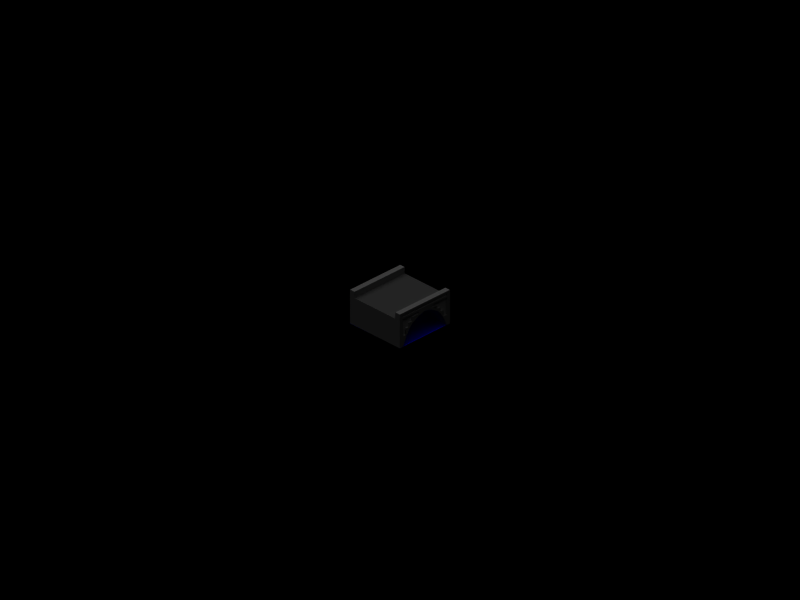 # Source: Trackbridge.blend  (saved by Blender 2.44.0; exported with 4.5.12 LTS)
import bpy
from mathutils import Matrix  # noqa: F401  (used for matrix-valued properties, if any)

bpy.ops.wm.read_factory_settings(use_empty=True)
scene = bpy.context.scene
scene.name = 'Scene'

# ---- collections
col_collection_1 = bpy.data.collections.new('Collection 1'); scene.collection.children.link(col_collection_1)
col_collection_2 = bpy.data.collections.new('Collection 2'); scene.collection.children.link(col_collection_2)
col_collection_2.hide_render = True
col_collection_2.hide_viewport = True
col_collection_3 = bpy.data.collections.new('Collection 3'); scene.collection.children.link(col_collection_3)

# ---- materials (node trees are filled in below, after node groups)
mat_brick2 = bpy.data.materials.new('brick2')
mat_brick2.alpha_threshold = 0.0
mat_brick2.diffuse_color = (0.5, 0.5, 0.5, 1.0)
mat_brick2.roughness = 0.5
mat_brick2.line_color = (0.0, 0.0, 0.0, 1.0)
mat_track = bpy.data.materials.new('Track')
mat_track.alpha_threshold = 0.0
mat_track.diffuse_color = (0.3, 0.3, 0.3, 1.0)
mat_track.roughness = 0.5
mat_track.line_color = (0.0, 0.0, 0.0, 1.0)
mat_brick1 = bpy.data.materials.new('brick1')
mat_brick1.alpha_threshold = 0.0
mat_brick1.roughness = 0.5
mat_brick1.line_color = (0.0, 0.0, 0.0, 1.0)
mat_water = bpy.data.materials.new('Water')
mat_water.alpha_threshold = 0.0
mat_water.preview_render_type = 'FLAT'
mat_water.diffuse_color = (0.0, 0.0, 1.0, 1.0)
mat_water.roughness = 0.5
mat_water.line_color = (0.0, 0.0, 0.0, 1.0)

# ---- material node trees

# ---- cameras
cam_camera = bpy.data.cameras.new('Camera')
cam_camera.type = 'ORTHO'
cam_camera.passepartout_alpha = 0.2
cam_camera.clip_end = 100.0
cam_camera.lens = 35.0
cam_camera.ortho_scale = 56.6
cam_camera.show_passepartout = False
cam_camera.show_safe_areas = True
cam_camera.dof.focus_distance = 0.0
cam_camera.dof.aperture_fstop = 128.0

# ---- lights
light_lamp = bpy.data.lights.new('Lamp', 'SUN')
light_lamp.transmission_factor = 0.0
light_lamp.angle = 1.571
light_lamp.energy = 0.5
light_lamp.shadow_buffer_clip_start = 0.5
light_lamp.shadow_soft_size = 1.0
light_lamp.shadow_cascade_max_distance = 1000.0
light_lamp.cycles.use_multiple_importance_sampling = False
light_lamp_002 = bpy.data.lights.new('Lamp.002', 'SUN')
light_lamp_002.transmission_factor = 0.0
light_lamp_002.angle = 1.571
light_lamp_002.energy = 1.0
light_lamp_002.shadow_buffer_clip_start = 0.5
light_lamp_002.shadow_soft_size = 1.0
light_lamp_002.shadow_cascade_max_distance = 1000.0
light_lamp_002.cycles.use_multiple_importance_sampling = False

# ---- meshes
me_cube_005 = bpy.data.meshes.new('Cube.005')
me_cube_005.from_pydata([(2.5, -2.5, 0.0), (-2.5, -2.5, 0.0), (2.5, -2.5, 2.753), (-2.5, -2.5, 2.753), (2.5, -2.5, 1.376), (-2.5, -2.5, 1.376), (2.5, -2.5, 0.6882), (2.5, -2.5, 2.065), (-2.5, -2.5, 0.6882), (-2.5, -2.5, 2.065), (2.5, -2.5, 1.032), (2.5, -2.5, 0.3441), (2.5, -2.5, 1.721), (2.5, -2.5, 2.409), (-2.5, -2.5, 1.032), (-2.5, -2.5, 0.3441), (-2.5, -2.5, 1.721), (-2.5, -2.5, 2.409), (2.5, -2.5, 0.8603), (2.5, -2.5, 1.204), (2.5, -2.5, 0.5162), (2.5, -2.5, 0.1721), (2.5, -2.5, 1.893), (2.5, -2.5, 1.548), (2.5, -2.5, 2.237), (2.5, -2.5, 2.581), (-2.5, -2.5, 1.204), (-2.5, -2.5, 0.8603), (-2.5, -2.5, 0.5162), (-2.5, -2.5, 0.1721), (-2.5, -2.5, 1.548), (-2.5, -2.5, 1.893), (-2.5, -2.5, 2.237), (-2.5, -2.5, 2.581), (2.045, -2.5, 0.0), (1.591, -2.5, 0.0), (1.136, -2.5, 0.0), (0.6818, -2.5, 0.0), (0.2273, -2.5, 0.0), (-0.2273, -2.5, 0.0), (-0.6818, -2.5, 0.0), (-1.136, -2.5, 0.0), (-1.591, -2.5, 0.0), (-2.045, -2.5, 0.0), (2.045, -2.5, 2.753), (-2.045, -2.5, 2.753), (2.045, -2.5, 1.376), (1.591, -2.5, 1.376), (1.136, -2.5, 1.376), (0.6818, -2.5, 1.376), (0.2273, -2.5, 1.376), (-0.2273, -2.5, 1.376), (-0.6818, -2.5, 1.376), (-1.136, -2.5, 1.376), (-1.591, -2.5, 1.376), (-2.045, -2.5, 1.376), (2.045, -2.5, 0.6882), (1.591, -2.5, 0.6882), (1.136, -2.5, 0.6882), (0.6818, -2.5, 0.6882), (0.2273, -2.5, 0.6882), (-0.2273, -2.5, 0.6882), (-0.6818, -2.5, 0.6882), (-1.136, -2.5, 0.6882), (-1.591, -2.5, 0.6882), (-2.045, -2.5, 0.6882), (2.045, -2.5, 2.065), (1.591, -2.5, 2.065), (1.136, -2.5, 2.065), (0.6818, -2.5, 2.065), (0.2273, -2.5, 2.065), (-0.2273, -2.5, 2.065), (-0.6818, -2.5, 2.065), (-1.136, -2.5, 2.065), (-1.591, -2.5, 2.065), (-2.045, -2.5, 2.065), (2.045, -2.5, 0.3441), (1.591, -2.5, 0.3441), (1.136, -2.5, 0.3441), (0.6818, -2.5, 0.3441), (0.2273, -2.5, 0.3441), (-0.2273, -2.5, 0.3441), (-0.6818, -2.5, 0.3441), (-1.136, -2.5, 0.3441), (-1.591, -2.5, 0.3441), (-2.045, -2.5, 0.3441), (2.045, -2.5, 1.032), (1.591, -2.5, 1.032), (1.136, -2.5, 1.032), (0.6818, -2.5, 1.032), (0.2273, -2.5, 1.032), (-0.2273, -2.5, 1.032), (-0.6818, -2.5, 1.032), (-1.136, -2.5, 1.032), (-1.591, -2.5, 1.032), (-2.045, -2.5, 1.032), (2.045, -2.5, 1.721), (1.591, -2.5, 1.721), (1.136, -2.5, 1.721), (0.6818, -2.5, 1.721), (0.2273, -2.5, 1.721), (-0.2273, -2.5, 1.721), (-0.6818, -2.5, 1.721), (-1.136, -2.5, 1.721), (-1.591, -2.5, 1.721), (-2.045, -2.5, 1.721), (2.045, -2.5, 2.409), (-2.045, -2.5, 2.409), (2.045, -2.5, 0.1721), (1.591, -2.5, 0.1721), (1.136, -2.5, 0.1721), (0.6818, -2.5, 0.1721), (0.2273, -2.5, 0.1721), (-0.2273, -2.5, 0.1721), (-0.6818, -2.5, 0.1721), (-1.136, -2.5, 0.1721), (-1.591, -2.5, 0.1721), (-2.045, -2.5, 0.1721), (2.045, -2.5, 0.5162), (1.591, -2.5, 0.5162), (1.136, -2.5, 0.5162), (0.6818, -2.5, 0.5162), (0.2273, -2.5, 0.5162), (-0.2273, -2.5, 0.5162), (-0.6818, -2.5, 0.5162), (-1.136, -2.5, 0.5162), (-1.591, -2.5, 0.5162), (-2.045, -2.5, 0.5162), (2.045, -2.5, 0.8603), (1.591, -2.5, 0.8603), (1.136, -2.5, 0.8603), (0.6818, -2.5, 0.8603), (0.2273, -2.5, 0.8603), (-0.2273, -2.5, 0.8603), (-0.6818, -2.5, 0.8603), (-1.136, -2.5, 0.8603), (-1.591, -2.5, 0.8603), (-2.045, -2.5, 0.8603), (2.045, -2.5, 1.204), (1.591, -2.5, 1.204), (1.136, -2.5, 1.204), (0.6818, -2.5, 1.204), (0.2273, -2.5, 1.204), (-0.2273, -2.5, 1.204), (-0.6818, -2.5, 1.204), (-1.136, -2.5, 1.204), (-1.591, -2.5, 1.204), (-2.045, -2.5, 1.204), (2.045, -2.5, 1.548), (1.591, -2.5, 1.548), (1.136, -2.5, 1.548), (0.6818, -2.5, 1.548), (0.2273, -2.5, 1.548), (-0.2273, -2.5, 1.548), (-0.6818, -2.5, 1.548), (-1.136, -2.5, 1.548), (-1.591, -2.5, 1.548), (-2.045, -2.5, 1.548), (2.045, -2.5, 1.893), (1.591, -2.5, 1.893), (1.136, -2.5, 1.893), (0.6818, -2.5, 1.893), (0.2273, -2.5, 1.893), (-0.2273, -2.5, 1.893), (-0.6818, -2.5, 1.893), (-1.136, -2.5, 1.893), (-1.591, -2.5, 1.893), (-2.045, -2.5, 1.893), (2.045, -2.5, 2.237), (1.591, -2.5, 2.237), (1.136, -2.5, 2.237), (0.6818, -2.5, 2.237), (0.2273, -2.5, 2.237), (-0.2273, -2.5, 2.237), (-0.6818, -2.5, 2.237), (-1.136, -2.5, 2.237), (-1.591, -2.5, 2.237), (-2.045, -2.5, 2.237), (2.045, -2.5, 2.581), (-2.045, -2.5, 2.581), (2.045, -2.5, 2.253), (-2.045, 2.5, 0.5162), (-2.045, 2.5, 0.3441), (2.045, 2.5, 0.5162), (2.045, 2.5, 0.3441), (-2.045, 2.5, 0.1721), (2.045, 2.5, 0.1721), (-2.045, 2.5, -9.016e-07), (2.045, 2.5, -9.016e-07), (-1.591, 2.5, -9.016e-07), (-1.136, 2.5, -9.016e-07), (-0.6818, 2.5, -9.016e-07), (-0.2273, 2.5, -9.016e-07), (0.2273, 2.5, -9.016e-07), (0.6818, 2.5, -9.016e-07), (1.136, 2.5, -9.016e-07), (1.591, 2.5, -9.016e-07), (-2.5, 2.5, 0.5162), (2.5, 2.5, 0.5162), (-2.5, 2.5, 0.1721), (-2.5, 2.5, 0.3441), (-2.5, 2.5, -9.016e-07), (2.5, 2.5, 0.3441), (2.5, 2.5, 0.1721), (2.5, 2.5, -9.016e-07), (-2.045, -2.187, 2.613), (-2.045, -1.875, 2.473), (-2.045, -1.562, 2.333), (-2.045, -1.25, 2.194), (-2.045, -0.9375, 2.054), (-2.045, -0.625, 1.914), (-2.045, -0.3125, 1.774), (-2.045, 7.153e-07, 1.634), (-2.045, 0.3125, 1.495), (-2.045, 0.625, 1.355), (-2.045, 0.9375, 1.215), (-2.045, 1.25, 1.075), (-2.045, 1.563, 0.9355), (-2.045, 1.875, 0.7957), (-2.045, 2.188, 0.6559), (-2.045, -2.187, 2.441), (-2.045, -1.875, 2.301), (-2.045, -1.562, 2.161), (-2.045, -1.25, 2.022), (-2.045, -0.9375, 1.882), (-2.045, -0.625, 1.742), (-2.045, -0.3125, 1.602), (-2.045, 7.153e-07, 1.462), (-2.045, 0.3125, 1.323), (-2.045, 0.625, 1.183), (-2.045, 0.9375, 1.043), (-2.045, 1.25, 0.9033), (-2.045, 1.563, 0.7635), (-2.045, 1.875, 0.6237), (-2.045, 2.188, 0.4839), (-2.5, -2.187, 2.613), (-2.5, -1.875, 2.473), (-2.5, -1.562, 2.333), (-2.5, -1.25, 2.194), (-2.5, -0.9375, 2.054), (-2.5, -0.625, 1.914), (-2.5, -0.3125, 1.774), (-2.5, 9.537e-07, 1.634), (-2.5, 0.3125, 1.495), (-2.5, 0.625, 1.355), (-2.5, 0.9375, 1.215), (-2.5, 1.25, 1.075), (-2.5, 1.563, 0.9355), (-2.5, 1.875, 0.7957), (-2.5, 2.188, 0.6559), (-2.5, -2.187, 2.269), (-2.5, -1.875, 2.129), (-2.5, -1.562, 1.989), (-2.5, -1.25, 1.85), (-2.5, -0.9375, 1.71), (-2.5, -0.625, 1.57), (-2.5, -0.3125, 1.43), (-2.5, 9.537e-07, 1.29), (-2.5, 0.3125, 1.151), (-2.5, 0.625, 1.011), (-2.5, 0.9375, 0.871), (-2.5, 1.25, 0.7312), (-2.5, 1.563, 0.5914), (-2.5, 1.875, 0.4516), (-2.5, 2.188, 0.3118), (-2.5, -2.187, 2.441), (-2.5, -1.875, 2.301), (-2.5, -1.562, 2.161), (-2.5, -1.25, 2.022), (-2.5, -0.9375, 1.882), (-2.5, -0.625, 1.742), (-2.5, -0.3125, 1.602), (-2.5, 9.537e-07, 1.462), (-2.5, 0.3125, 1.323), (-2.5, 0.625, 1.183), (-2.5, 0.9375, 1.043), (-2.5, 1.25, 0.9033), (-2.5, 1.563, 0.7635), (-2.5, 1.875, 0.6237), (-2.5, 2.188, 0.4839), (-2.045, -2.187, 2.269), (-2.045, -1.875, 2.129), (-2.045, -1.562, 1.989), (-2.045, -1.25, 1.85), (-2.045, -0.9375, 1.71), (-2.045, -0.625, 1.57), (-2.045, -0.3125, 1.43), (-2.045, 7.153e-07, 1.29), (-2.045, 0.3125, 1.151), (-2.045, 0.625, 1.011), (-2.045, 0.9375, 0.871), (-2.045, 1.25, 0.7312), (-2.045, 1.563, 0.5914), (-2.045, 1.875, 0.4516), (-2.045, 2.188, 0.3118), (-2.4, 2.188, 0.4839), (-2.4, 2.188, 0.3118), (-2.4, -2.187, 2.441), (-2.4, -2.187, 2.269), (-2.4, 1.875, 0.6237), (-2.4, 1.563, 0.7635), (-2.4, 1.25, 0.9033), (-2.4, 0.9375, 1.043), (-2.4, 0.625, 1.183), (-2.4, 0.3125, 1.323), (-2.4, 9.06e-07, 1.462), (-2.4, -0.3125, 1.602), (-2.4, -0.625, 1.742), (-2.4, -0.9375, 1.882), (-2.4, -1.25, 2.022), (-2.4, -1.562, 2.161), (-2.4, -1.875, 2.301), (-2.4, 1.875, 0.4516), (-2.4, 1.563, 0.5914), (-2.4, 1.25, 0.7312), (-2.4, 0.9375, 0.871), (-2.4, 0.625, 1.011), (-2.4, 0.3125, 1.151), (-2.4, 9.06e-07, 1.29), (-2.4, -0.3125, 1.43), (-2.4, -0.625, 1.57), (-2.4, -0.9375, 1.71), (-2.4, -1.25, 1.85), (-2.4, -1.562, 1.989), (-2.4, -1.875, 2.129), (2.045, -2.188, 2.441), (2.045, -1.875, 2.301), (2.045, -1.563, 2.161), (2.045, -1.25, 2.022), (2.045, -0.9375, 1.882), (2.045, -0.625, 1.742), (2.045, -0.3125, 1.602), (2.045, -1.192e-06, 1.462), (2.045, 0.3125, 1.323), (2.045, 0.625, 1.183), (2.045, 0.9375, 1.043), (2.045, 1.25, 0.9033), (2.045, 1.562, 0.7635), (2.045, 1.875, 0.6237), (2.045, 2.187, 0.4839), (2.045, -2.188, 2.613), (2.045, -1.875, 2.473), (2.045, -1.563, 2.333), (2.045, -1.25, 2.194), (2.045, -0.9375, 2.054), (2.045, -0.625, 1.914), (2.045, -0.3125, 1.774), (2.045, -1.192e-06, 1.634), (2.045, 0.3125, 1.495), (2.045, 0.625, 1.355), (2.045, 0.9375, 1.215), (2.045, 1.25, 1.075), (2.045, 1.562, 0.9355), (2.045, 1.875, 0.7957), (2.045, 2.187, 0.6559), (2.045, -2.188, 2.269), (2.045, -1.875, 2.129), (2.045, -1.563, 1.989), (2.045, -1.25, 1.85), (2.045, -0.9375, 1.71), (2.045, -0.625, 1.57), (2.045, -0.3125, 1.43), (2.045, -9.537e-07, 1.29), (2.045, 0.3125, 1.151), (2.045, 0.625, 1.011), (2.045, 0.9375, 0.871), (2.045, 1.25, 0.7312), (2.045, 1.562, 0.5914), (2.045, 1.875, 0.4516), (2.045, 2.187, 0.3118), (2.5, -2.188, 2.613), (2.5, -1.875, 2.473), (2.5, -1.563, 2.333), (2.5, -1.25, 2.194), (2.5, -0.9375, 2.054), (2.5, -0.625, 1.914), (2.5, -0.3125, 1.774), (2.5, -1.431e-06, 1.634), (2.5, 0.3125, 1.495), (2.5, 0.625, 1.355), (2.5, 0.9375, 1.215), (2.5, 1.25, 1.075), (2.5, 1.562, 0.9355), (2.5, 1.875, 0.7957), (2.5, 2.187, 0.6559), (2.5, -2.188, 2.441), (2.5, -1.875, 2.301), (2.5, -1.563, 2.161), (2.5, -1.25, 2.022), (2.5, -0.9375, 1.882), (2.5, -0.625, 1.742), (2.5, -0.3125, 1.602), (2.5, -1.431e-06, 1.462), (2.5, 0.3125, 1.323), (2.5, 0.625, 1.183), (2.5, 0.9375, 1.043), (2.5, 1.25, 0.9033), (2.5, 1.562, 0.7635), (2.5, 1.875, 0.6237), (2.5, 2.187, 0.4839), (2.5, -2.188, 2.269), (2.5, -1.875, 2.129), (2.5, -1.563, 1.989), (2.5, -1.25, 1.85), (2.5, -0.9375, 1.71), (2.5, -0.625, 1.57), (2.5, -0.3125, 1.43), (2.5, -1.192e-06, 1.29), (2.5, 0.3125, 1.151), (2.5, 0.625, 1.011), (2.5, 0.9375, 0.871), (2.5, 1.25, 0.7312), (2.5, 1.562, 0.5914), (2.5, 1.875, 0.4516), (2.5, 2.187, 0.3118), (2.4, 2.187, 0.4839), (2.4, 2.187, 0.3118), (2.4, -2.188, 2.269), (2.4, -2.188, 2.441), (2.4, 1.875, 0.4516), (2.4, 1.562, 0.5914), (2.4, 1.25, 0.7312), (2.4, 0.9375, 0.871), (2.4, 0.625, 1.011), (2.4, 0.3125, 1.151), (2.4, -1.24e-06, 1.29), (2.4, -0.3125, 1.43), (2.4, -0.625, 1.57), (2.4, -0.9375, 1.71), (2.4, -1.25, 1.85), (2.4, -1.563, 1.989), (2.4, -1.875, 2.129), (2.4, 1.875, 0.6237), (2.4, 1.562, 0.7635), (2.4, 1.25, 0.9033), (2.4, 0.9375, 1.043), (2.4, 0.625, 1.183), (2.4, 0.3125, 1.323), (2.4, -1.478e-06, 1.462), (2.4, -0.3125, 1.602), (2.4, -0.625, 1.742), (2.4, -0.9375, 1.882), (2.4, -1.25, 2.022), (2.4, -1.563, 2.161), (2.4, -1.875, 2.301), (1.818, -2.5, 2.237), (1.364, -2.5, 2.237), (0.9091, -2.5, 2.237), (0.4545, -2.5, 2.237), (-1.028e-06, -2.5, 2.237), (-0.4545, -2.5, 2.237), (-0.9091, -2.5, 2.237), (-1.364, -2.5, 2.237), (2.045, -7.153e-07, 1.118), (-1.364, 2.5, -9.016e-07), (-0.9091, 2.5, -9.016e-07), (-0.4545, 2.5, -9.016e-07), (1.132e-06, 2.5, -9.016e-07), (0.4545, 2.5, -9.016e-07), (0.9091, 2.5, -9.016e-07), (1.364, 2.5, -9.016e-07), (1.818, 2.5, -9.016e-07), (-1.818, -2.5, 2.237), (-1.818, 2.5, -9.016e-07), (-1.136, 4.768e-07, 1.118), (-0.6818, 2.384e-07, 1.118), (-0.2273, 0.0, 1.118), (0.2273, 0.0, 1.118), (0.6818, -2.384e-07, 1.118), (1.136, -4.768e-07, 1.118), (1.591, -7.153e-07, 1.118), (-2.045, 7.153e-07, 1.118), (-1.591, 7.153e-07, 1.118), (1.818, -7.153e-07, 1.118), (1.364, -5.96e-07, 1.118), (0.9091, -3.576e-07, 1.118), (0.4545, -1.192e-07, 1.118), (4.47e-08, 0.0, 1.118), (-0.4545, 1.192e-07, 1.118), (-0.9091, 3.576e-07, 1.118), (-1.364, 5.96e-07, 1.118), (-1.818, 7.153e-07, 1.118), (1.932, -2.5, 2.237), (1.705, -2.5, 2.237), (1.477, -2.5, 2.237), (1.25, -2.5, 2.237), (1.023, -2.5, 2.237), (0.7955, -2.5, 2.237), (0.5682, -2.5, 2.237), (0.3409, -2.5, 2.237), (0.1136, -2.5, 2.237), (-0.1136, -2.5, 2.237), (-0.3409, -2.5, 2.237), (-0.5682, -2.5, 2.237), (-0.7955, -2.5, 2.237), (-1.023, -2.5, 2.237), (-1.25, -2.5, 2.237), (-1.477, -2.5, 2.237), (2.045, -1.25, 1.678), (2.045, 1.25, 0.5592), (-1.477, 2.5, -9.016e-07), (-1.25, 2.5, -9.016e-07), (-1.023, 2.5, -9.016e-07), (-0.7955, 2.5, -9.016e-07), (-0.5682, 2.5, -9.016e-07), (-0.3409, 2.5, -9.016e-07), (-0.1136, 2.5, -9.016e-07), (0.1136, 2.5, -9.016e-07), (0.3409, 2.5, -9.016e-07), (0.5682, 2.5, -9.016e-07), (0.7955, 2.5, -9.016e-07), (1.023, 2.5, -9.016e-07), (1.25, 2.5, -9.016e-07), (1.477, 2.5, -9.016e-07), (1.932, 2.5, -9.016e-07), (1.705, 2.5, -9.016e-07), (-1.705, -2.5, 2.237), (-1.932, -2.5, 2.237), (-1.932, 2.5, -9.016e-07), (-1.705, 2.5, -9.016e-07), (-1.136, -1.25, 1.678), (-1.136, 1.25, 0.5592), (-0.6818, -1.25, 1.678), (-0.6818, 1.25, 0.5592), (-0.2273, -1.25, 1.678), (-0.2273, 1.25, 0.5592), (0.2273, -1.25, 1.678), (0.2273, 1.25, 0.5592), (0.6818, -1.25, 1.678), (0.6818, 1.25, 0.5592), (1.136, -1.25, 1.678), (1.136, 1.25, 0.5592), (1.591, -1.25, 1.678), (1.591, 1.25, 0.5592), (-2.045, -1.25, 1.678), (-2.045, 1.25, 0.5592), (-1.591, -1.25, 1.678), (-1.591, 1.25, 0.5592), (1.705, -7.153e-07, 1.118), (1.818, -1.25, 1.678), (1.932, -7.153e-07, 1.118), (1.818, 1.25, 0.5592), (1.25, -5.364e-07, 1.118), (1.364, -1.25, 1.678), (1.477, -6.557e-07, 1.118), (1.364, 1.25, 0.5592), (0.7955, -2.98e-07, 1.118), (0.9091, -1.25, 1.678), (1.023, -4.172e-07, 1.118), (0.9091, 1.25, 0.5592), (0.3409, -5.96e-08, 1.118), (0.4545, -1.25, 1.678), (0.5682, -1.788e-07, 1.118), (0.4545, 1.25, 0.5592), (-0.1136, 0.0, 1.118), (-4.917e-07, -1.25, 1.678), (0.1136, 0.0, 1.118), (5.886e-07, 1.25, 0.5592), (-0.5682, 1.788e-07, 1.118), (-0.4545, -1.25, 1.678), (-0.3409, 5.96e-08, 1.118), (-0.4545, 1.25, 0.5592), (-1.023, 4.172e-07, 1.118), (-0.9091, -1.25, 1.678), (-0.7955, 2.98e-07, 1.118), (-0.9091, 1.25, 0.5592), (-1.477, 6.557e-07, 1.118), (-1.364, -1.25, 1.678), (-1.25, 5.364e-07, 1.118), (-1.364, 1.25, 0.5592), (-1.932, 7.153e-07, 1.118), (-1.818, -1.25, 1.678), (-1.705, 7.153e-07, 1.118), (-1.818, 1.25, 0.5592), (1.705, -1.25, 1.678), (1.932, -1.25, 1.678), (1.705, 1.25, 0.5592), (1.932, 1.25, 0.5592), (1.25, -1.25, 1.678), (1.477, -1.25, 1.678), (1.25, 1.25, 0.5592), (1.477, 1.25, 0.5592), (0.7955, -1.25, 1.678), (1.023, -1.25, 1.678), (0.7955, 1.25, 0.5592), (1.023, 1.25, 0.5592), (0.3409, -1.25, 1.678), (0.5682, -1.25, 1.678), (0.3409, 1.25, 0.5592), (0.5682, 1.25, 0.5592), (-0.1136, -1.25, 1.678), (0.1136, -1.25, 1.678), (-0.1136, 1.25, 0.5592), (0.1136, 1.25, 0.5592), (-0.5682, -1.25, 1.678), (-0.3409, -1.25, 1.678), (-0.5682, 1.25, 0.5592), (-0.3409, 1.25, 0.5592), (-1.023, -1.25, 1.678), (-0.7955, -1.25, 1.678), (-1.023, 1.25, 0.5592), (-0.7955, 1.25, 0.5592), (-1.477, -1.25, 1.678), (-1.25, -1.25, 1.678), (-1.477, 1.25, 0.5592), (-1.25, 1.25, 0.5592), (-1.932, -1.25, 1.678), (-1.705, -1.25, 1.678), (-1.932, 1.25, 0.5592), (-1.705, 1.25, 0.5592)], [(44, 180)], [(34, 0, 21, 108), (108, 109, 35, 34), (109, 110, 36, 35), (110, 111, 37, 36), (111, 112, 38, 37), (112, 113, 39, 38), (113, 114, 40, 39), (114, 115, 41, 40), (115, 116, 42, 41), (116, 117, 43, 42), (117, 29, 1, 43), (11, 76, 108, 21), (76, 77, 109, 108), (77, 78, 110, 109), (78, 79, 111, 110), (79, 80, 112, 111), (80, 81, 113, 112), (81, 82, 114, 113), (82, 83, 115, 114), (83, 84, 116, 115), (84, 85, 117, 116), (85, 15, 29, 117), (20, 118, 76, 11), (118, 119, 77, 76), (119, 120, 78, 77), (120, 121, 79, 78), (121, 122, 80, 79), (122, 123, 81, 80), (123, 124, 82, 81), (124, 125, 83, 82), (125, 126, 84, 83), (126, 127, 85, 84), (127, 28, 15, 85), (6, 56, 118, 20), (56, 57, 119, 118), (57, 58, 120, 119), (58, 59, 121, 120), (59, 60, 122, 121), (60, 61, 123, 122), (61, 62, 124, 123), (62, 63, 125, 124), (63, 64, 126, 125), (64, 65, 127, 126), (65, 8, 28, 127), (18, 128, 56, 6), (128, 129, 57, 56), (129, 130, 58, 57), (130, 131, 59, 58), (131, 132, 60, 59), (132, 133, 61, 60), (133, 134, 62, 61), (134, 135, 63, 62), (135, 136, 64, 63), (136, 137, 65, 64), (137, 27, 8, 65), (10, 86, 128, 18), (86, 87, 129, 128), (87, 88, 130, 129), (88, 89, 131, 130), (89, 90, 132, 131), (90, 91, 133, 132), (91, 92, 134, 133), (92, 93, 135, 134), (93, 94, 136, 135), (94, 95, 137, 136), (95, 14, 27, 137), (19, 138, 86, 10), (138, 139, 87, 86), (139, 140, 88, 87), (140, 141, 89, 88), (141, 142, 90, 89), (142, 143, 91, 90), (143, 144, 92, 91), (144, 145, 93, 92), (145, 146, 94, 93), (146, 147, 95, 94), (147, 26, 14, 95), (4, 46, 138, 19), (46, 47, 139, 138), (47, 48, 140, 139), (48, 49, 141, 140), (49, 50, 142, 141), (50, 51, 143, 142), (51, 52, 144, 143), (52, 53, 145, 144), (53, 54, 146, 145), (54, 55, 147, 146), (55, 5, 26, 147), (23, 148, 46, 4), (148, 149, 47, 46), (149, 150, 48, 47), (150, 151, 49, 48), (151, 152, 50, 49), (152, 153, 51, 50), (153, 154, 52, 51), (154, 155, 53, 52), (155, 156, 54, 53), (156, 157, 55, 54), (157, 30, 5, 55), (12, 96, 148, 23), (96, 97, 149, 148), (97, 98, 150, 149), (98, 99, 151, 150), (99, 100, 152, 151), (100, 101, 153, 152), (101, 102, 154, 153), (102, 103, 155, 154), (103, 104, 156, 155), (104, 105, 157, 156), (105, 16, 30, 157), (22, 158, 96, 12), (158, 159, 97, 96), (159, 160, 98, 97), (160, 161, 99, 98), (161, 162, 100, 99), (162, 163, 101, 100), (163, 164, 102, 101), (164, 165, 103, 102), (165, 166, 104, 103), (166, 167, 105, 104), (167, 31, 16, 105), (7, 66, 158, 22), (66, 67, 159, 158), (67, 68, 160, 159), (68, 69, 161, 160), (69, 70, 162, 161), (70, 71, 163, 162), (71, 72, 164, 163), (72, 73, 165, 164), (73, 74, 166, 165), (74, 75, 167, 166), (75, 9, 31, 167), (181, 197, 200, 182), (198, 183, 184, 202), (182, 200, 199, 185), (202, 184, 186, 203), (185, 199, 201, 187), (203, 186, 188, 204), (204, 24, 7), (204, 7, 22), (204, 22, 12), (204, 12, 23), (204, 23, 4), (204, 4, 19), (204, 19, 10), (204, 10, 18), (204, 18, 6), (204, 6, 20), (204, 20, 11), (204, 11, 21), (21, 0, 204), (201, 32, 9), (201, 9, 31), (201, 31, 16), (201, 16, 30), (201, 30, 5), (201, 5, 26), (201, 26, 14), (201, 14, 27), (201, 27, 8), (201, 8, 28), (201, 28, 15), (201, 15, 29), (201, 29, 1), (45, 205, 220, 179), (205, 206, 221, 220), (206, 207, 222, 221), (207, 208, 223, 222), (208, 209, 224, 223), (209, 210, 225, 224), (210, 211, 226, 225), (211, 212, 227, 226), (212, 213, 228, 227), (213, 214, 229, 228), (214, 215, 230, 229), (215, 216, 231, 230), (216, 217, 232, 231), (217, 218, 233, 232), (218, 219, 234, 233), (219, 181, 182, 234), (3, 235, 205, 45), (235, 236, 206, 205), (236, 237, 207, 206), (237, 238, 208, 207), (238, 239, 209, 208), (239, 240, 210, 209), (240, 241, 211, 210), (241, 242, 212, 211), (242, 243, 213, 212), (243, 244, 214, 213), (244, 245, 215, 214), (245, 246, 216, 215), (246, 247, 217, 216), (247, 248, 218, 217), (248, 249, 219, 218), (249, 197, 181, 219), (17, 250, 265, 33), (264, 199, 200, 279), (33, 265, 235, 3), (265, 266, 236, 235), (266, 267, 237, 236), (267, 268, 238, 237), (268, 269, 239, 238), (269, 270, 240, 239), (270, 271, 241, 240), (271, 272, 242, 241), (272, 273, 243, 242), (273, 274, 244, 243), (274, 275, 245, 244), (275, 276, 246, 245), (276, 277, 247, 246), (277, 278, 248, 247), (278, 279, 249, 248), (279, 200, 197, 249), (257, 32, 201), (199, 264, 201), (250, 17, 32), (264, 263, 201), (251, 250, 32), (263, 262, 201), (252, 251, 32), (262, 261, 201), (253, 252, 32), (261, 260, 201), (254, 253, 32), (260, 259, 201), (255, 254, 32), (259, 258, 201), (256, 255, 32), (258, 257, 201), (257, 256, 32), (179, 220, 280, 107), (220, 221, 281, 280), (221, 222, 282, 281), (222, 223, 283, 282), (223, 224, 284, 283), (224, 225, 285, 284), (225, 226, 286, 285), (226, 227, 287, 286), (227, 228, 288, 287), (228, 229, 289, 288), (229, 230, 290, 289), (230, 231, 291, 290), (231, 232, 292, 291), (232, 233, 293, 292), (233, 234, 294, 293), (234, 182, 185, 294), (107, 280, 177), (294, 185, 187), (280, 281, 177), (293, 294, 187), (281, 282, 177), (292, 293, 187), (282, 283, 177), (291, 292, 187), (283, 284, 177), (290, 291, 187), (284, 285, 177), (289, 290, 187), (285, 286, 177), (288, 289, 187), (286, 287, 177), (287, 288, 187), (264, 279, 295, 296), (265, 250, 298, 297), (279, 278, 299, 295), (278, 277, 300, 299), (277, 276, 301, 300), (276, 275, 302, 301), (275, 274, 303, 302), (274, 273, 304, 303), (273, 272, 305, 304), (272, 271, 306, 305), (271, 270, 307, 306), (270, 269, 308, 307), (269, 268, 309, 308), (268, 267, 310, 309), (267, 266, 311, 310), (266, 265, 297, 311), (263, 264, 296, 312), (262, 263, 312, 313), (261, 262, 313, 314), (260, 261, 314, 315), (259, 260, 315, 316), (258, 259, 316, 317), (257, 258, 317, 318), (256, 257, 318, 319), (255, 256, 319, 320), (254, 255, 320, 321), (253, 254, 321, 322), (252, 253, 322, 323), (251, 252, 323, 324), (250, 251, 324, 298), (312, 296, 295, 299), (313, 312, 299, 300), (314, 313, 300, 301), (315, 314, 301, 302), (316, 315, 302, 303), (317, 316, 303, 304), (318, 317, 304, 305), (319, 318, 305, 306), (320, 319, 306, 307), (321, 320, 307, 308), (322, 321, 308, 309), (323, 322, 309, 310), (324, 323, 310, 311), (298, 324, 311, 297), (178, 325, 340, 44), (325, 326, 341, 340), (326, 327, 342, 341), (327, 328, 343, 342), (328, 329, 344, 343), (329, 330, 345, 344), (330, 331, 346, 345), (331, 332, 347, 346), (332, 333, 348, 347), (333, 334, 349, 348), (334, 335, 350, 349), (335, 336, 351, 350), (336, 337, 352, 351), (337, 338, 353, 352), (338, 339, 354, 353), (339, 184, 183, 354), (106, 355, 325, 178), (355, 356, 326, 325), (356, 357, 327, 326), (357, 358, 328, 327), (358, 359, 329, 328), (359, 360, 330, 329), (360, 361, 331, 330), (361, 362, 332, 331), (362, 363, 333, 332), (363, 364, 334, 333), (364, 365, 335, 334), (365, 366, 336, 335), (366, 367, 337, 336), (367, 368, 338, 337), (368, 369, 339, 338), (369, 186, 184, 339), (186, 369, 188), (355, 106, 168), (369, 368, 188), (356, 355, 168), (368, 367, 188), (357, 356, 168), (367, 366, 188), (358, 357, 168), (366, 365, 188), (359, 358, 168), (365, 364, 188), (360, 359, 168), (364, 363, 188), (361, 360, 168), (363, 362, 188), (362, 361, 168), (44, 340, 370, 2), (340, 341, 371, 370), (341, 342, 372, 371), (342, 343, 373, 372), (343, 344, 374, 373), (344, 345, 375, 374), (345, 346, 376, 375), (346, 347, 377, 376), (347, 348, 378, 377), (348, 349, 379, 378), (349, 350, 380, 379), (350, 351, 381, 380), (351, 352, 382, 381), (352, 353, 383, 382), (353, 354, 384, 383), (354, 183, 198, 384), (2, 370, 385, 25), (370, 371, 386, 385), (371, 372, 387, 386), (372, 373, 388, 387), (373, 374, 389, 388), (374, 375, 390, 389), (375, 376, 391, 390), (376, 377, 392, 391), (377, 378, 393, 392), (378, 379, 394, 393), (379, 380, 395, 394), (380, 381, 396, 395), (381, 382, 397, 396), (382, 383, 398, 397), (383, 384, 399, 398), (384, 198, 202, 399), (25, 385, 400, 13), (399, 202, 203, 414), (407, 204, 24), (13, 400, 24), (414, 203, 204), (400, 401, 24), (413, 414, 204), (401, 402, 24), (412, 413, 204), (402, 403, 24), (411, 412, 204), (403, 404, 24), (410, 411, 204), (404, 405, 24), (409, 410, 204), (405, 406, 24), (408, 409, 204), (406, 407, 24), (407, 408, 204), (399, 414, 416, 415), (400, 385, 418, 417), (414, 413, 419, 416), (413, 412, 420, 419), (412, 411, 421, 420), (411, 410, 422, 421), (410, 409, 423, 422), (409, 408, 424, 423), (408, 407, 425, 424), (407, 406, 426, 425), (406, 405, 427, 426), (405, 404, 428, 427), (404, 403, 429, 428), (403, 402, 430, 429), (402, 401, 431, 430), (401, 400, 417, 431), (398, 399, 415, 432), (397, 398, 432, 433), (396, 397, 433, 434), (395, 396, 434, 435), (394, 395, 435, 436), (393, 394, 436, 437), (392, 393, 437, 438), (391, 392, 438, 439), (390, 391, 439, 440), (389, 390, 440, 441), (388, 389, 441, 442), (387, 388, 442, 443), (386, 387, 443, 444), (385, 386, 444, 418), (432, 415, 416, 419), (433, 432, 419, 420), (434, 433, 420, 421), (435, 434, 421, 422), (436, 435, 422, 423), (437, 436, 423, 424), (438, 437, 424, 425), (439, 438, 425, 426), (440, 439, 426, 427), (441, 440, 427, 428), (442, 441, 428, 429), (443, 442, 429, 430), (444, 443, 430, 431), (418, 444, 431, 417), (45, 3, 33), (179, 45, 33), (179, 33, 17), (107, 179, 17), (107, 17, 32), (177, 107, 32), (177, 32, 9), (24, 168, 9), (7, 24, 9), (7, 9, 75), (7, 75, 74), (7, 74, 73), (7, 73, 72), (7, 72, 71), (7, 71, 70), (7, 70, 69), (7, 69, 68), (7, 68, 67), (7, 67, 66), (2, 44, 178), (25, 2, 178), (25, 178, 106), (13, 25, 106), (13, 106, 168), (24, 13, 168), (453, 24, 204), (471, 201, 32), (188, 499, 204), (499, 453, 204), (453, 498, 24), (498, 168, 24), (177, 534, 32), (534, 471, 32), (471, 535, 201), (535, 187, 201), (187, 535, 287), (535, 471, 287), (471, 534, 287), (534, 177, 287), (168, 498, 362), (498, 453, 362), (453, 499, 362), (499, 188, 362), (176, 516, 9), (516, 462, 9), (462, 517, 9), (517, 177, 9), (175, 496, 9), (496, 452, 9), (452, 497, 9), (497, 176, 9), (174, 494, 9), (494, 451, 9), (451, 495, 9), (495, 175, 9), (173, 492, 9), (492, 450, 9), (450, 493, 9), (493, 174, 9), (172, 490, 9), (490, 449, 9), (449, 491, 9), (491, 173, 9), (171, 488, 9), (488, 448, 9), (448, 489, 9), (489, 172, 9), (170, 486, 9), (486, 447, 9), (447, 487, 9), (487, 171, 9), (169, 484, 9), (484, 446, 9), (446, 485, 9), (485, 170, 9), (168, 482, 9), (482, 445, 9), (445, 483, 9), (483, 169, 9), (445, 483, 574, 539), (539, 574, 538, 473), (482, 445, 539, 575), (168, 482, 575, 498), (575, 539, 473, 540), (498, 575, 540, 453), (473, 538, 576, 541), (541, 576, 515, 461), (540, 473, 541, 577), (453, 540, 577, 499), (577, 541, 461, 514), (499, 577, 514, 188), (446, 485, 578, 543), (543, 578, 542, 474), (484, 446, 543, 579), (579, 543, 474, 544), (474, 542, 580, 545), (545, 580, 512, 460), (544, 474, 545, 581), (581, 545, 460, 513), (447, 487, 582, 547), (547, 582, 546, 475), (486, 447, 547, 583), (583, 547, 475, 548), (475, 546, 584, 549), (549, 584, 510, 459), (548, 475, 549, 585), (585, 549, 459, 511), (448, 489, 586, 551), (551, 586, 550, 476), (488, 448, 551, 587), (587, 551, 476, 552), (476, 550, 588, 553), (553, 588, 508, 458), (552, 476, 553, 589), (589, 553, 458, 509), (449, 491, 590, 555), (555, 590, 554, 477), (490, 449, 555, 591), (591, 555, 477, 556), (477, 554, 592, 557), (557, 592, 506, 457), (556, 477, 557, 593), (593, 557, 457, 507), (450, 493, 594, 559), (559, 594, 558, 478), (492, 450, 559, 595), (595, 559, 478, 560), (478, 558, 596, 561), (561, 596, 504, 456), (560, 478, 561, 597), (597, 561, 456, 505), (451, 495, 598, 563), (563, 598, 562, 479), (494, 451, 563, 599), (599, 563, 479, 564), (479, 562, 600, 565), (565, 600, 502, 455), (564, 479, 565, 601), (601, 565, 455, 503), (452, 497, 602, 567), (567, 602, 566, 480), (496, 452, 567, 603), (603, 567, 480, 568), (480, 566, 604, 569), (569, 604, 500, 454), (568, 480, 569, 605), (605, 569, 454, 501), (517, 177, 534, 606), (462, 517, 606, 571), (606, 534, 471, 570), (571, 606, 570, 481), (516, 462, 571, 607), (607, 571, 481, 572), (570, 471, 535, 608), (481, 570, 608, 573), (608, 535, 187, 518), (573, 608, 518, 463), (572, 481, 573, 609), (609, 573, 463, 519), (483, 169, 532, 574), (169, 484, 579, 532), (574, 532, 470, 538), (532, 579, 544, 470), (538, 470, 533, 576), (470, 544, 581, 533), (576, 533, 196, 515), (533, 581, 513, 196), (485, 170, 530, 578), (170, 486, 583, 530), (578, 530, 469, 542), (530, 583, 548, 469), (542, 469, 531, 580), (469, 548, 585, 531), (580, 531, 195, 512), (531, 585, 511, 195), (487, 171, 528, 582), (171, 488, 587, 528), (582, 528, 468, 546), (528, 587, 552, 468), (546, 468, 529, 584), (468, 552, 589, 529), (584, 529, 194, 510), (529, 589, 509, 194), (489, 172, 526, 586), (172, 490, 591, 526), (586, 526, 467, 550), (526, 591, 556, 467), (550, 467, 527, 588), (467, 556, 593, 527), (588, 527, 193, 508), (527, 593, 507, 193), (491, 173, 524, 590), (173, 492, 595, 524), (590, 524, 466, 554), (524, 595, 560, 466), (554, 466, 525, 592), (466, 560, 597, 525), (592, 525, 192, 506), (525, 597, 505, 192), (493, 174, 522, 594), (174, 494, 599, 522), (594, 522, 465, 558), (522, 599, 564, 465), (558, 465, 523, 596), (465, 564, 601, 523), (596, 523, 191, 504), (523, 601, 503, 191), (495, 175, 520, 598), (175, 496, 603, 520), (598, 520, 464, 562), (520, 603, 568, 464), (562, 464, 521, 600), (464, 568, 605, 521), (600, 521, 190, 502), (521, 605, 501, 190), (497, 176, 536, 602), (176, 516, 607, 536), (602, 536, 472, 566), (536, 607, 572, 472), (566, 472, 537, 604), (472, 572, 609, 537), (604, 537, 189, 500), (537, 609, 519, 189)])
me_cube_005.polygons.foreach_set('material_index', [0, 0, 0, 0, 0, 0, 0, 0, 0, 0, 0, 0, 0, 0, 0, 0, 0, 0, 0, 0, 0, 0, 0, 0, 0, 0, 0, 0, 0, 0, 0, 0, 0, 0, 0, 0, 0, 0, 0, 0, 0, 0, 0, 0, 0, 0, 0, 0, 0, 0, 0, 0, 0, 0, 0, 0, 0, 0, 0, 0, 0, 0, 0, 0, 0, 0, 0, 0, 0, 0, 0, 0, 0, 0, 0, 0, 0, 0, 0, 0, 0, 0, 0, 0, 0, 0, 0, 0, 0, 0, 0, 0, 0, 0, 0, 0, 0, 0, 0, 0, 0, 0, 0, 0, 0, 0, 0, 0, 0, 0, 0, 0, 0, 0, 0, 0, 0, 0, 0, 0, 0, 0, 0, 0, 0, 0, 0, 0, 0, 0, 0, 0, 0, 0, 0, 0, 0, 0, 0, 0, 0, 0, 0, 0, 0, 0, 0, 0, 0, 0, 0, 0, 0, 0, 0, 0, 0, 0, 0, 0, 0, 0, 0, 0, 0, 0, 0, 0, 0, 0, 0, 0, 0, 0, 0, 0, 0, 0, 0, 0, 0, 0, 0, 0, 0, 0, 0, 0, 0, 0, 0, 0, 0, 0, 0, 0, 0, 0, 0, 0, 0, 0, 0, 0, 0, 0, 0, 0, 0, 0, 0, 0, 0, 0, 0, 0, 0, 0, 0, 0, 0, 0, 0, 0, 0, 0, 0, 0, 0, 0, 0, 0, 0, 0, 0, 0, 0, 0, 0, 0, 0, 0, 0, 0, 0, 0, 0, 0, 0, 0, 0, 0, 0, 0, 0, 0, 0, 0, 0, 0, 0, 0, 0, 0, 0, 0, 0, 0, 0, 0, 0, 0, 0, 0, 0, 0, 0, 0, 0, 0, 0, 0, 0, 0, 0, 0, 0, 0, 0, 0, 0, 0, 0, 2, 2, 2, 2, 2, 2, 2, 2, 2, 2, 2, 2, 2, 2, 0, 0, 0, 0, 0, 0, 0, 0, 0, 0, 0, 0, 0, 0, 0, 0, 0, 0, 0, 0, 0, 0, 0, 0, 0, 0, 0, 0, 0, 0, 0, 0, 0, 0, 0, 0, 0, 0, 0, 0, 0, 0, 0, 0, 0, 0, 0, 0, 0, 0, 0, 0, 0, 0, 0, 0, 0, 0, 0, 0, 0, 0, 0, 0, 0, 0, 0, 0, 0, 0, 0, 0, 0, 0, 0, 0, 0, 0, 0, 0, 0, 0, 0, 0, 0, 0, 0, 0, 0, 0, 0, 0, 0, 0, 0, 0, 0, 0, 0, 0, 0, 0, 0, 0, 0, 0, 0, 0, 0, 0, 0, 0, 0, 0, 0, 0, 0, 0, 0, 0, 0, 0, 0, 0, 0, 0, 0, 0, 0, 2, 2, 2, 2, 2, 2, 2, 2, 2, 2, 2, 2, 2, 2, 0, 0, 0, 0, 0, 0, 0, 0, 0, 0, 0, 0, 0, 0, 0, 0, 0, 0, 0, 0, 0, 0, 0, 0, 0, 0, 0, 0, 0, 0, 0, 0, 0, 0, 0, 0, 0, 0, 0, 0, 0, 0, 0, 0, 0, 0, 0, 0, 0, 0, 0, 0, 0, 0, 0, 0, 0, 0, 0, 0, 0, 0, 0, 0, 0, 0, 0, 0, 0, 0, 0, 0, 0, 0, 0, 0, 0, 0, 0, 1, 1, 1, 1, 1, 1, 1, 1, 1, 1, 1, 1, 1, 1, 1, 1, 1, 1, 1, 1, 1, 1, 1, 1, 1, 1, 1, 1, 1, 1, 1, 1, 1, 1, 1, 1, 1, 1, 1, 1, 1, 1, 1, 1, 1, 1, 1, 1, 1, 1, 1, 1, 1, 1, 1, 1, 1, 1, 1, 1, 1, 1, 1, 1, 1, 1, 1, 1, 1, 1, 1, 1, 1, 1, 1, 1, 1, 1, 1, 1, 1, 1, 1, 1, 1, 1, 1, 1, 1, 1, 1, 1, 1, 1, 1, 1, 1, 1, 1, 1, 1, 1, 1, 1, 1, 1, 1, 1, 1, 1, 1, 1, 1, 1, 1, 1, 1, 1, 1, 1, 1, 1, 1, 1, 1, 1, 1, 1, 1, 1, 1, 1, 1, 1, 1, 1, 1, 1, 1, 1, 1, 1, 1, 1])
me_cube_005.materials.append(mat_brick2)
me_cube_005.materials.append(mat_track)
me_cube_005.materials.append(mat_brick1)
me_cube_005.use_remesh_preserve_volume = False
me_cube_005.use_remesh_preserve_attributes = False
me_cube_005.use_mirror_vertex_groups = False
me_cube_005.update()
me_plane_015 = bpy.data.meshes.new('Plane.015')
me_plane_015.from_pydata([(3.536, -4.938e-08, 0.0), (-2.282e-07, -3.536, 0.0), (-3.536, 7.936e-07, 0.0), (7.833e-07, 3.536, 0.0)], [], [(0, 3, 2, 1)])
me_plane_015.materials.append(mat_water)
me_plane_015.use_remesh_preserve_volume = False
me_plane_015.use_remesh_preserve_attributes = False
me_plane_015.use_mirror_vertex_groups = False
me_plane_015.update()
me_cube_001 = bpy.data.meshes.new('Cube.001')
me_cube_001.from_pydata([(2.5, 2.5, 0.0), (2.5, -2.5, 0.0), (-2.5, -2.5, 0.0), (-2.5, 2.5, 0.0), (2.5, 2.5, 2.753), (2.5, -2.5, 2.753), (-2.5, -2.5, 2.753), (-2.5, 2.5, 2.753), (2.5, -1.311e-06, 2.753), (-2.5, 4.768e-07, 2.753), (2.5, -2.5, 1.376), (2.5, 2.5, 1.376), (-2.5, -2.5, 1.376), (-2.5, 2.5, 1.376), (2.5, 1.25, 2.753), (2.5, -1.25, 2.753), (-2.5, -1.25, 2.753), (-2.5, 1.25, 2.753), (2.5, -2.5, 0.6882), (2.5, -2.5, 2.065), (2.5, 2.5, 0.6882), (2.5, 2.5, 2.065), (-2.5, -2.5, 0.6882), (-2.5, -2.5, 2.065), (-2.5, 2.5, 0.6882), (-2.5, 2.5, 2.065), (2.5, -9.835e-07, 2.065), (2.5, -1.25, 2.065), (-2.5, 1.25, 2.065), (2.5, 0.625, 2.753), (2.5, 1.875, 2.753), (2.5, -0.625, 2.753), (2.5, -1.875, 2.753), (-2.5, -0.625, 2.753), (-2.5, -1.875, 2.753), (-2.5, 0.625, 2.753), (-2.5, 1.875, 2.753), (2.5, -2.5, 1.032), (2.5, -2.5, 0.3441), (2.5, -2.5, 1.721), (2.5, -2.5, 2.409), (2.5, 2.5, 1.032), (2.5, 2.5, 0.3441), (2.5, 2.5, 1.721), (2.5, 2.5, 2.409), (-2.5, -2.5, 1.032), (-2.5, -2.5, 0.3441), (-2.5, -2.5, 1.721), (-2.5, -2.5, 2.409), (-2.5, 2.5, 1.032), (-2.5, 2.5, 0.3441), (-2.5, 2.5, 1.721), (-2.5, 2.5, 2.409), (2.5, -1.147e-06, 2.409), (2.5, 1.875, 1.376), (2.5, -1.875, 1.376), (-2.5, 5.066e-07, 2.409), (-2.5, -1.875, 1.376), (-2.5, 1.875, 1.376), (2.5, 1.25, 2.409), (2.5, 1.25, 1.721), (2.5, 0.625, 2.065), (2.5, 1.875, 0.6882), (2.5, -1.25, 2.409), (2.5, -1.25, 1.721), (2.5, -1.875, 0.6882), (-2.5, -1.25, 2.409), (-2.5, 1.25, 2.409), (-2.5, 1.25, 1.721), (2.5, 1.875, 2.409), (2.5, 0.625, 2.409), (2.5, 1.875, 1.032), (2.5, -0.625, 2.409), (2.5, -1.875, 2.409), (2.5, -1.875, 1.032), (-2.5, -1.875, 2.409), (-2.5, -0.625, 2.409), (-2.5, 0.625, 2.409), (-2.5, 1.875, 2.409), (2.5, 2.188, 0.0), (2.5, -2.188, 0.0), (-2.5, -2.187, 0.0), (2.5, 0.3125, 2.753), (2.5, 0.9375, 2.753), (2.5, 1.562, 2.753), (2.5, 2.187, 2.753), (2.5, -0.3125, 2.753), (2.5, -0.9375, 2.753), (2.5, -1.563, 2.753), (2.5, -2.188, 2.753), (-2.5, -0.9375, 2.753), (-2.5, -0.3125, 2.753), (-2.5, -1.562, 2.753), (-2.5, -2.187, 2.753), (-2.5, 0.9375, 2.753), (-2.5, 0.3125, 2.753), (-2.5, 1.563, 2.753), (-2.5, 2.188, 2.753), (2.5, -2.5, 0.8603), (2.5, -2.5, 1.204), (2.5, -2.5, 0.5162), (2.5, -2.5, 0.1721), (2.5, -2.5, 1.893), (2.5, -2.5, 1.548), (2.5, -2.5, 2.237), (2.5, -2.5, 2.581), (2.5, 2.5, 0.8603), (2.5, 2.5, 1.204), (2.5, 2.5, 0.5162), (2.5, 2.5, 0.1721), (2.5, 2.5, 1.893), (2.5, 2.5, 1.548), (2.5, 2.5, 2.237), (2.5, 2.5, 2.581), (-2.5, -2.5, 1.204), (-2.5, -2.5, 0.8603), (-2.5, -2.5, 0.5162), (-2.5, -2.5, 0.1721), (-2.5, -2.5, 1.548), (-2.5, -2.5, 1.893), (-2.5, -2.5, 2.237), (-2.5, -2.5, 2.581), (-2.5, 2.5, 0.8603), (-2.5, 2.5, 1.204), (-2.5, 2.5, 0.5162), (-2.5, 2.5, 0.1721), (-2.5, 2.5, 1.893), (-2.5, 2.5, 1.548), (-2.5, 2.5, 2.237), (-2.5, 2.5, 2.581), (2.5, -1.229e-06, 2.581), (2.5, -1.065e-06, 2.237), (2.5, 1.562, 1.376), (2.5, 2.187, 1.376), (2.5, -1.563, 1.376), (2.5, -2.188, 1.376), (-2.5, 4.917e-07, 2.581), (-2.5, 5.215e-07, 2.237), (-2.5, -2.187, 1.376), (-2.5, 2.188, 1.376), (2.5, 1.25, 2.581), (2.5, 1.25, 2.237), (2.5, 2.187, 2.065), (2.5, 1.25, 1.548), (2.5, 1.25, 1.893), (2.5, 0.3125, 2.065), (2.5, 0.9375, 2.065), (2.5, 2.187, 0.6882), (2.5, -1.25, 2.581), (2.5, -1.25, 2.237), (2.5, -0.3125, 2.065), (2.5, -0.9375, 2.065), (2.5, -1.25, 1.548), (2.5, -1.25, 1.893), (2.5, -2.188, 2.065), (2.5, -2.188, 0.6882), (-2.5, -1.25, 2.581), (-2.5, -1.25, 2.237), (-2.5, -2.187, 2.065), (-2.5, -0.9375, 2.065), (-2.5, 1.25, 2.581), (-2.5, 1.25, 2.237), (-2.5, 0.9375, 2.065), (-2.5, 1.25, 1.548), (-2.5, 2.188, 2.065), (2.5, 1.875, 2.581), (2.5, 2.187, 2.409), (2.5, 1.875, 2.237), (2.5, 1.562, 2.409), (2.5, 2.187, 1.721), (2.5, 1.562, 1.721), (2.5, 0.625, 2.581), (2.5, 0.9375, 2.409), (2.5, 0.625, 2.237), (2.5, 0.3125, 2.409), (2.5, 0.625, 1.893), (2.5, 1.875, 1.204), (2.5, 2.187, 1.032), (2.5, 1.875, 0.8603), (2.5, 2.188, 0.3441), (2.5, -0.625, 2.581), (2.5, -0.3125, 2.409), (2.5, -0.625, 2.237), (2.5, -0.9375, 2.409), (2.5, -0.625, 1.893), (2.5, -1.875, 2.581), (2.5, -1.563, 2.409), (2.5, -1.875, 2.237), (2.5, -2.188, 2.409), (2.5, -1.563, 1.721), (2.5, -2.188, 1.721), (2.5, -1.875, 1.204), (2.5, -1.875, 0.8603), (2.5, -2.188, 1.032), (2.5, -2.188, 0.3441), (-2.5, -1.875, 2.581), (-2.5, -2.187, 2.409), (-2.5, -1.875, 2.237), (-2.5, -1.562, 2.409), (-2.5, -2.187, 1.721), (-2.5, -1.562, 1.721), (-2.5, -0.625, 2.581), (-2.5, -0.9375, 2.409), (-2.5, -0.625, 2.237), (-2.5, -0.3125, 2.409), (-2.5, -2.187, 1.032), (-2.5, -2.187, 0.3441), (-2.5, 0.625, 2.581), (-2.5, 0.3125, 2.409), (-2.5, 0.625, 2.237), (-2.5, 0.9375, 2.409), (-2.5, 1.875, 2.581), (-2.5, 1.563, 2.409), (-2.5, 1.875, 2.237), (-2.5, 2.188, 2.409), (-2.5, 1.563, 1.721), (-2.5, 2.188, 1.721), (-2.5, 2.188, 1.032), (2.5, 2.187, 2.581), (2.5, 2.187, 2.237), (2.5, 1.562, 2.581), (2.5, 1.562, 2.237), (2.5, 2.187, 1.893), (2.5, 2.187, 1.548), (2.5, 1.562, 1.548), (2.5, 0.9375, 2.581), (2.5, 0.9375, 2.237), (2.5, 0.3125, 2.581), (2.5, 0.3125, 2.237), (2.5, 0.9375, 1.893), (2.5, 2.187, 1.204), (2.5, 2.187, 0.8603), (2.5, 1.562, 1.204), (2.5, 2.188, 0.5162), (2.5, 2.188, 0.1721), (2.5, -0.3125, 2.581), (2.5, -0.3125, 2.237), (2.5, -0.9375, 2.581), (2.5, -0.9375, 2.237), (2.5, -0.9375, 1.893), (2.5, -1.563, 2.581), (2.5, -1.563, 2.237), (2.5, -2.188, 2.581), (2.5, -2.188, 2.237), (2.5, -1.563, 1.548), (2.5, -2.188, 1.893), (2.5, -2.188, 1.548), (2.5, -1.563, 1.204), (2.5, -2.188, 1.204), (2.5, -2.188, 0.8603), (2.5, -2.188, 0.5162), (2.5, -2.188, 0.1721), (-2.5, -2.187, 2.581), (-2.5, -2.187, 2.237), (-2.5, -1.562, 2.581), (-2.5, -1.562, 2.237), (-2.5, -2.187, 1.893), (-2.5, -2.187, 1.548), (-2.5, -0.9375, 2.581), (-2.5, -0.9375, 2.237), (-2.5, -0.3125, 2.581), (-2.5, -0.3125, 2.237), (-2.5, -2.187, 1.204), (-2.5, -2.187, 0.8603), (-2.5, -2.187, 0.5162), (-2.5, -2.187, 0.1721), (-2.5, 0.3125, 2.581), (-2.5, 0.3125, 2.237), (-2.5, 0.9375, 2.581), (-2.5, 0.9375, 2.237), (-2.5, 1.563, 2.581), (-2.5, 1.563, 2.237), (-2.5, 2.188, 2.581), (-2.5, 2.188, 2.237), (-2.5, 2.188, 1.893), (-2.5, 2.188, 1.548), (-2.5, 2.188, 1.204), (-2.5, 2.188, 0.8603), (-2.5, -2.187, 0.6882), (-2.5, -1.875, 1.204), (-2.5, -1.562, 1.204), (-2.5, -1.562, 1.376), (-2.5, -1.562, 1.548), (-2.5, -1.25, 1.548), (-2.5, -1.25, 1.893), (-2.5, -0.9375, 1.893), (-2.5, -0.625, 1.893), (-2.5, 2.188, -1.575e-07), (-2.5, 2.188, 0.1721), (-2.5, 2.188, 0.3441), (-2.5, 2.188, 0.5162), (-2.5, 2.188, 0.6882), (-2.5, 1.875, 1.204), (-2.5, 1.563, 1.204), (-2.5, 1.563, 1.376), (-2.5, 0.625, 1.893), (-2.5, 0.9375, 1.893), (-2.5, 1.25, 1.893), (-2.5, 1.563, 1.548), (-2.5, -1.875, 1.032), (-2.5, -1.875, 0.8603), (-2.5, -1.875, 0.6882), (-2.5, -0.625, 2.065), (-2.5, 1.875, 1.032), (-2.5, 1.875, 0.8603), (-2.5, 1.875, 0.6882), (-2.5, 0.625, 2.065), (-2.5, -1.25, 1.721), (-2.5, -0.3125, 2.065), (-2.5, -1.454e-07, 2.065), (-2.5, 0.3125, 2.065), (-2.4, 1.875, 0.8603), (-2.4, 2.188, 0.8603), (-2.4, 2.188, 1.032), (-2.4, 2.188, 1.204), (-2.4, 2.188, 1.376), (-2.4, 2.188, 1.548), (-2.4, 2.188, 1.721), (-2.4, 2.188, 1.893), (-2.4, 2.188, 2.065), (-2.4, 1.563, 1.376), (-2.4, 1.563, 1.548), (-2.4, 1.563, 1.721), (-2.4, 2.188, 2.237), (-2.4, 1.875, 2.237), (-2.4, 1.563, 2.237), (-2.4, 1.25, 2.237), (-2.4, 0.9375, 2.237), (-2.4, 0.625, 2.237), (-2.4, -1.875, 0.8603), (-2.4, -2.187, 0.8603), (-2.4, -2.187, 1.032), (-2.4, -2.187, 1.204), (-2.4, -2.187, 1.376), (-2.4, -1.25, 1.893), (-2.4, -0.9375, 1.893), (-2.4, -0.9375, 2.065), (-2.4, -0.625, 2.237), (-2.4, -0.9375, 2.237), (-2.4, -1.25, 2.237), (-2.4, -1.562, 1.376), (-2.4, -1.562, 1.548), (-2.4, -1.562, 1.721), (-2.4, -2.187, 1.548), (-2.4, -2.187, 1.721), (-2.4, -2.187, 1.893), (-2.4, -2.187, 2.065), (-2.4, -1.562, 2.237), (-2.4, -1.875, 2.237), (-2.4, -2.187, 2.237), (-2.4, 1.875, 1.032), (-2.4, 1.875, 1.204), (-2.4, 1.875, 1.376), (-2.4, 1.25, 1.721), (-2.4, 0.625, 2.065), (-2.4, -1.875, 1.032), (-2.4, -1.875, 1.204), (-2.4, -1.875, 1.376), (-2.4, -0.625, 2.065), (-2.4, -1.25, 1.721), (-2.4, 1.25, 1.893), (-2.4, 1.25, 2.065), (-2.4, 0.9375, 2.065), (-2.4, 1.875, 1.548), (-2.4, 1.875, 1.721), (-2.4, 1.875, 1.893), (-2.4, 1.875, 2.065), (-2.4, 1.563, 1.893), (-2.4, 1.563, 2.065), (-2.4, -1.25, 2.065), (-2.4, -1.875, 1.548), (-2.4, -1.875, 1.721), (-2.4, -1.562, 1.893), (-2.4, -1.562, 2.065), (-2.4, -1.875, 1.893), (-2.4, -1.875, 2.065), (2.4, -1.875, 0.8603), (2.4, -2.188, 0.8603), (2.4, -2.188, 1.032), (2.4, -2.188, 1.204), (2.4, -2.188, 1.376), (2.4, -2.188, 1.548), (2.4, -2.188, 1.721), (2.4, -2.188, 1.893), (2.4, -2.188, 2.065), (2.4, -1.563, 1.376), (2.4, -1.563, 1.548), (2.4, -1.563, 1.721), (2.4, -2.188, 2.237), (2.4, -1.875, 2.237), (2.4, -1.563, 2.237), (2.4, -1.25, 2.237), (2.4, -0.9375, 2.237), (2.4, -0.625, 2.237), (2.4, -0.3125, 2.237), (2.4, -0.3125, 2.065), (2.4, 1.875, 0.8603), (2.4, 2.187, 0.8603), (2.4, 2.187, 1.032), (2.4, 2.187, 1.204), (2.4, 2.187, 1.376), (2.4, 1.25, 1.893), (2.4, 0.9375, 1.893), (2.4, 0.9375, 2.065), (2.4, 0.3125, 2.065), (2.4, 0.3125, 2.237), (2.4, 0.625, 2.237), (2.4, 0.9375, 2.237), (2.4, 1.25, 2.237), (2.4, 1.562, 1.376), (2.4, 1.562, 1.548), (2.4, 1.562, 1.721), (2.4, 2.187, 1.548), (2.4, 2.187, 1.721), (2.4, 2.187, 1.893), (2.4, 2.187, 2.065), (2.4, 1.562, 2.237), (2.4, 1.875, 2.237), (2.4, 2.187, 2.237), (2.4, -1.875, 1.032), (2.4, -1.875, 1.204), (2.4, -1.875, 1.376), (2.4, -1.25, 1.721), (2.4, 1.875, 1.032), (2.4, 1.875, 1.204), (2.4, 1.875, 1.376), (2.4, 1.25, 1.721), (2.4, -1.25, 1.893), (2.4, -1.25, 2.065), (2.4, -0.625, 2.065), (2.4, -0.9375, 2.065), (2.4, 0.625, 2.065), (2.4, -1.875, 1.548), (2.4, -1.875, 1.721), (2.4, -1.875, 1.893), (2.4, -1.875, 2.065), (2.4, -1.563, 1.893), (2.4, -1.563, 2.065), (2.4, 1.25, 2.065), (2.4, 1.875, 1.548), (2.4, 1.875, 1.721), (2.4, 1.562, 1.893), (2.4, 1.562, 2.065), (2.4, 1.875, 1.893), (2.4, 1.875, 2.065), (2.5, -0.625, 2.065), (2.4, -2.188, 2.409), (2.4, -2.188, 2.581), (2.4, -1.875, 2.581), (2.4, -1.563, 2.581), (2.4, -1.25, 2.581), (2.4, -0.9375, 2.581), (2.4, -0.625, 2.581), (2.4, -0.3125, 2.581), (2.4, -1.186e-06, 2.581), (2.4, 0.3125, 2.581), (2.4, 0.625, 2.581), (2.4, 0.9375, 2.581), (2.4, 1.25, 2.581), (2.4, 1.562, 2.581), (2.4, 1.875, 2.581), (2.4, 2.187, 2.581), (2.4, 2.187, 2.409), (2.4, -1.875, 2.409), (2.4, -1.563, 2.409), (2.4, -1.25, 2.409), (2.4, -0.625, 2.409), (2.4, -0.9375, 2.409), (2.4, -0.3125, 2.409), (2.4, -1.104e-06, 2.409), (2.4, 0.625, 2.409), (2.4, 0.3125, 2.409), (2.4, 0.9375, 2.409), (2.4, 1.25, 2.409), (2.4, 1.875, 2.409), (2.4, 1.562, 2.409), (-2.4, 2.188, 2.409), (-2.4, 2.188, 2.581), (-2.4, 1.875, 2.581), (-2.4, 1.563, 2.581), (-2.4, 1.25, 2.581), (-2.4, 0.9375, 2.581), (-2.4, 0.625, 2.581), (-2.4, 0.3125, 2.581), (-2.4, 4.672e-07, 2.581), (-2.4, -0.3125, 2.581), (-2.4, -0.625, 2.581), (-2.4, -0.9375, 2.581), (-2.4, -1.25, 2.581), (-2.4, -1.562, 2.581), (-2.4, -1.875, 2.581), (-2.4, -2.187, 2.581), (-2.4, -2.187, 2.409), (-2.4, 1.875, 2.409), (-2.4, 1.563, 2.409), (-2.4, 1.25, 2.409), (-2.4, 0.625, 2.409), (-2.4, 0.9375, 2.409), (-2.4, 0.3125, 2.409), (-2.4, 4.821e-07, 2.409), (-2.4, -0.625, 2.409), (-2.4, -0.3125, 2.409), (-2.4, -0.9375, 2.409), (-2.4, -1.25, 2.409), (-2.4, -1.875, 2.409), (-2.4, -1.562, 2.409), (2.045, -2.5, 0.0), (1.591, -2.5, 0.0), (1.136, -2.5, 0.0), (0.6818, -2.5, 0.0), (0.2273, -2.5, 0.0), (-0.2273, -2.5, 0.0), (-0.6818, -2.5, 0.0), (-1.136, -2.5, 0.0), (-1.591, -2.5, 0.0), (-2.045, -2.5, 0.0), (2.045, 2.5, 0.0), (1.591, 2.5, 0.0), (1.136, 2.5, 0.0), (0.6818, 2.5, 0.0), (0.2273, 2.5, 0.0), (-0.2273, 2.5, 0.0), (-0.6818, 2.5, 0.0), (-1.136, 2.5, 0.0), (-1.591, 2.5, 0.0), (-2.045, 2.5, 0.0), (2.045, -2.5, 2.753), (-2.045, -2.5, 2.753), (2.045, 2.5, 2.753), (-2.045, 2.5, 2.753), (2.045, -1.149e-06, 2.753), (-2.045, 3.143e-07, 2.753), (2.045, -2.5, 1.376), (1.591, -2.5, 1.376), (1.136, -2.5, 1.376), (0.6818, -2.5, 1.376), (0.2273, -2.5, 1.376), (-0.2273, -2.5, 1.376), (-0.6818, -2.5, 1.376), (-1.136, -2.5, 1.376), (-1.591, -2.5, 1.376), (-2.045, -2.5, 1.376), (2.045, 2.5, 1.376), (1.591, 2.5, 1.376), (1.136, 2.5, 1.376), (0.6818, 2.5, 1.376), (0.2273, 2.5, 1.376), (-0.2273, 2.5, 1.376), (-0.6818, 2.5, 1.376), (-1.136, 2.5, 1.376), (-1.591, 2.5, 1.376), (-2.045, 2.5, 1.376), (2.045, 1.25, 2.753), (-2.045, 1.25, 2.753), (2.045, -1.25, 2.753), (-2.045, -1.25, 2.753), (2.045, -2.5, 0.6882), (1.591, -2.5, 0.6882), (1.136, -2.5, 0.6882), (0.6818, -2.5, 0.6882), (0.2273, -2.5, 0.6882), (-0.2273, -2.5, 0.6882), (-0.6818, -2.5, 0.6882), (-1.136, -2.5, 0.6882), (-1.591, -2.5, 0.6882), (-2.045, -2.5, 0.6882), (2.045, -2.5, 2.065), (1.591, -2.5, 2.065), (1.136, -2.5, 2.065), (0.6818, -2.5, 2.065), (0.2273, -2.5, 2.065), (-0.2273, -2.5, 2.065), (-0.6818, -2.5, 2.065), (-1.136, -2.5, 2.065), (-1.591, -2.5, 2.065), (-2.045, -2.5, 2.065), (2.045, 2.5, 0.6882), (1.591, 2.5, 0.6882), (1.136, 2.5, 0.6882), (0.6818, 2.5, 0.6882), (0.2273, 2.5, 0.6882), (-0.2273, 2.5, 0.6882), (-0.6818, 2.5, 0.6882), (-1.136, 2.5, 0.6882), (-1.591, 2.5, 0.6882), (-2.045, 2.5, 0.6882), (2.045, 2.5, 2.065), (1.591, 2.5, 2.065), (1.136, 2.5, 2.065), (0.6818, 2.5, 2.065), (0.2273, 2.5, 2.065), (-0.2273, 2.5, 2.065), (-0.6818, 2.5, 2.065), (-1.136, 2.5, 2.065), (-1.591, 2.5, 2.065), (-2.045, 2.5, 2.065), (2.045, 1.875, 2.753), (-2.045, 1.875, 2.753), (2.045, 0.625, 2.753), (-2.045, 0.625, 2.753), (2.045, -0.625, 2.753), (-2.045, -0.625, 2.753), (2.045, -1.875, 2.753), (-2.045, -1.875, 2.753), (2.045, -2.5, 0.3441), (1.591, -2.5, 0.3441), (1.136, -2.5, 0.3441), (0.6818, -2.5, 0.3441), (0.2273, -2.5, 0.3441), (-0.2273, -2.5, 0.3441), (-0.6818, -2.5, 0.3441), (-1.136, -2.5, 0.3441), (-1.591, -2.5, 0.3441), (-2.045, -2.5, 0.3441), (2.045, -2.5, 1.032), (1.591, -2.5, 1.032), (1.136, -2.5, 1.032), (0.6818, -2.5, 1.032), (0.2273, -2.5, 1.032), (-0.2273, -2.5, 1.032), (-0.6818, -2.5, 1.032), (-1.136, -2.5, 1.032), (-1.591, -2.5, 1.032), (-2.045, -2.5, 1.032), (2.045, -2.5, 1.721), (1.591, -2.5, 1.721), (1.136, -2.5, 1.721), (0.6818, -2.5, 1.721), (0.2273, -2.5, 1.721), (-0.2273, -2.5, 1.721), (-0.6818, -2.5, 1.721), (-1.136, -2.5, 1.721), (-1.591, -2.5, 1.721), (-2.045, -2.5, 1.721), (2.045, -2.5, 2.409), (-2.045, -2.5, 2.409), (2.045, 2.5, 0.3441), (1.591, 2.5, 0.3441), (1.136, 2.5, 0.3441), (0.6818, 2.5, 0.3441), (0.2273, 2.5, 0.3441), (-0.2273, 2.5, 0.3441), (-0.6818, 2.5, 0.3441), (-1.136, 2.5, 0.3441), (-1.591, 2.5, 0.3441), (-2.045, 2.5, 0.3441), (2.045, 2.5, 1.032), (1.591, 2.5, 1.032), (1.136, 2.5, 1.032), (0.6818, 2.5, 1.032), (0.2273, 2.5, 1.032), (-0.2273, 2.5, 1.032), (-0.6818, 2.5, 1.032), (-1.136, 2.5, 1.032), (-1.591, 2.5, 1.032), (-2.045, 2.5, 1.032), (2.045, 2.5, 1.721), (1.591, 2.5, 1.721), (1.136, 2.5, 1.721), (0.6818, 2.5, 1.721), (0.2273, 2.5, 1.721), (-0.2273, 2.5, 1.721), (-0.6818, 2.5, 1.721), (-1.136, 2.5, 1.721), (-1.591, 2.5, 1.721), (-2.045, 2.5, 1.721), (2.045, 2.5, 2.409), (-2.045, 2.5, 2.409), (2.045, -2.188, 0.0), (1.591, -2.188, 0.0), (1.136, -2.187, 0.0), (0.6818, -2.187, 0.0), (0.2273, -2.187, 0.0), (-0.2273, -2.187, 0.0), (-0.6818, -2.187, 0.0), (-1.136, -2.187, 0.0), (-1.591, -2.187, 0.0), (-2.045, -2.187, 0.0), (2.045, 2.188, 0.0), (1.591, 2.188, 0.0), (1.136, 2.188, 0.0), (0.6818, 2.188, 0.0), (0.2273, 2.188, 0.0), (-0.2273, 2.188, 0.0), (-0.6818, 2.188, 0.0), (-1.136, 2.188, 0.0), (-1.591, 2.188, 0.0), (-2.045, 2.188, 0.0), (2.045, 2.187, 2.753), (-2.045, 2.188, 2.753), (2.045, 1.562, 2.753), (-2.045, 1.563, 2.753), (2.045, 0.9375, 2.753), (-2.045, 0.9375, 2.753), (2.045, 0.3125, 2.753), (-2.045, 0.3125, 2.753), (2.045, -0.3125, 2.753), (-2.045, -0.3125, 2.753), (2.045, -0.9375, 2.753), (-2.045, -0.9375, 2.753), (2.045, -1.563, 2.753), (-2.045, -1.562, 2.753), (2.045, -2.188, 2.753), (-2.045, -2.187, 2.753), (2.045, -2.5, 0.1721), (1.591, -2.5, 0.1721), (1.136, -2.5, 0.1721), (0.6818, -2.5, 0.1721), (0.2273, -2.5, 0.1721), (-0.2273, -2.5, 0.1721), (-0.6818, -2.5, 0.1721), (-1.136, -2.5, 0.1721), (-1.591, -2.5, 0.1721), (-2.045, -2.5, 0.1721), (2.045, -2.5, 0.5162), (1.591, -2.5, 0.5162), (1.136, -2.5, 0.5162), (0.6818, -2.5, 0.5162), (0.2273, -2.5, 0.5162), (-0.2273, -2.5, 0.5162), (-0.6818, -2.5, 0.5162), (-1.136, -2.5, 0.5162), (-1.591, -2.5, 0.5162), (-2.045, -2.5, 0.5162), (2.045, -2.5, 0.8603), (1.591, -2.5, 0.8603), (1.136, -2.5, 0.8603), (0.6818, -2.5, 0.8603), (0.2273, -2.5, 0.8603), (-0.2273, -2.5, 0.8603), (-0.6818, -2.5, 0.8603), (-1.136, -2.5, 0.8603), (-1.591, -2.5, 0.8603), (-2.045, -2.5, 0.8603), (2.045, -2.5, 1.204), (1.591, -2.5, 1.204), (1.136, -2.5, 1.204), (0.6818, -2.5, 1.204), (0.2273, -2.5, 1.204), (-0.2273, -2.5, 1.204), (-0.6818, -2.5, 1.204), (-1.136, -2.5, 1.204), (-1.591, -2.5, 1.204), (-2.045, -2.5, 1.204), (2.045, -2.5, 1.548), (1.591, -2.5, 1.548), (1.136, -2.5, 1.548), (0.6818, -2.5, 1.548), (0.2273, -2.5, 1.548), (-0.2273, -2.5, 1.548), (-0.6818, -2.5, 1.548), (-1.136, -2.5, 1.548), (-1.591, -2.5, 1.548), (-2.045, -2.5, 1.548), (2.045, -2.5, 1.893), (1.591, -2.5, 1.893), (1.136, -2.5, 1.893), (0.6818, -2.5, 1.893), (0.2273, -2.5, 1.893), (-0.2273, -2.5, 1.893), (-0.6818, -2.5, 1.893), (-1.136, -2.5, 1.893), (-1.591, -2.5, 1.893), (-2.045, -2.5, 1.893), (2.045, -2.5, 2.237), (1.591, -2.5, 2.237), (1.136, -2.5, 2.237), (0.6818, -2.5, 2.237), (0.2273, -2.5, 2.237), (-0.2273, -2.5, 2.237), (-0.6818, -2.5, 2.237), (-1.136, -2.5, 2.237), (-1.591, -2.5, 2.237), (-2.045, -2.5, 2.237), (2.045, -2.5, 2.581), (-2.045, -2.5, 2.581), (2.045, 2.5, 0.1721), (1.591, 2.5, 0.1721), (1.136, 2.5, 0.1721), (0.6818, 2.5, 0.1721), (0.2273, 2.5, 0.1721), (-0.2273, 2.5, 0.1721), (-0.6818, 2.5, 0.1721), (-1.136, 2.5, 0.1721), (-1.591, 2.5, 0.1721), (-2.045, 2.5, 0.1721), (2.045, 2.5, 0.5162), (1.591, 2.5, 0.5162), (1.136, 2.5, 0.5162), (0.6818, 2.5, 0.5162), (0.2273, 2.5, 0.5162), (-0.2273, 2.5, 0.5162), (-0.6818, 2.5, 0.5162), (-1.136, 2.5, 0.5162), (-1.591, 2.5, 0.5162), (-2.045, 2.5, 0.5162), (2.045, 2.5, 0.8603), (1.591, 2.5, 0.8603), (1.136, 2.5, 0.8603), (0.6818, 2.5, 0.8603), (0.2273, 2.5, 0.8603), (-0.2273, 2.5, 0.8603), (-0.6818, 2.5, 0.8603), (-1.136, 2.5, 0.8603), (-1.591, 2.5, 0.8603), (-2.045, 2.5, 0.8603), (2.045, 2.5, 1.204), (1.591, 2.5, 1.204), (1.136, 2.5, 1.204), (0.6818, 2.5, 1.204), (0.2273, 2.5, 1.204), (-0.2273, 2.5, 1.204), (-0.6818, 2.5, 1.204), (-1.136, 2.5, 1.204), (-1.591, 2.5, 1.204), (-2.045, 2.5, 1.204), (2.045, 2.5, 1.548), (1.591, 2.5, 1.548), (1.136, 2.5, 1.548), (0.6818, 2.5, 1.548), (0.2273, 2.5, 1.548), (-0.2273, 2.5, 1.548), (-0.6818, 2.5, 1.548), (-1.136, 2.5, 1.548), (-1.591, 2.5, 1.548), (-2.045, 2.5, 1.548), (2.045, 2.5, 1.893), (1.591, 2.5, 1.893), (1.136, 2.5, 1.893), (0.6818, 2.5, 1.893), (0.2273, 2.5, 1.893), (-0.2273, 2.5, 1.893), (-0.6818, 2.5, 1.893), (-1.136, 2.5, 1.893), (-1.591, 2.5, 1.893), (-2.045, 2.5, 1.893), (2.045, 2.5, 2.237), (1.591, 2.5, 2.237), (1.136, 2.5, 2.237), (0.6818, 2.5, 2.237), (0.2273, 2.5, 2.237), (-0.2273, 2.5, 2.237), (-0.6818, 2.5, 2.237), (-1.136, 2.5, 2.237), (-1.591, 2.5, 2.237), (-2.045, 2.5, 2.237), (2.045, 2.5, 2.581), (-2.045, 2.5, 2.581), (2.045, -2.188, 2.237), (-2.045, -2.187, 2.237), (2.045, -1.875, 2.237), (-2.045, -1.875, 2.237), (2.045, -1.563, 2.237), (-2.045, -1.562, 2.237), (2.045, -1.25, 2.237), (-2.045, -1.25, 2.237), (2.045, -0.9375, 2.237), (-2.045, -0.9375, 2.237), (2.045, -0.625, 2.237), (-2.045, -0.625, 2.237), (2.045, -0.3125, 2.237), (-2.045, -0.3125, 2.237), (2.045, -1.149e-06, 2.237), (-2.045, 3.143e-07, 2.237), (2.045, 0.3125, 2.237), (-2.045, 0.3125, 2.237), (2.045, 0.625, 2.237), (-2.045, 0.625, 2.237), (2.045, 0.9375, 2.237), (-2.045, 0.9375, 2.237), (2.045, 1.25, 2.237), (-2.045, 1.25, 2.237), (2.045, 1.562, 2.237), (-2.045, 1.563, 2.237), (2.045, 1.875, 2.237), (-2.045, 1.875, 2.237), (2.045, 2.187, 2.237), (-2.045, 2.188, 2.237), (1.591, -2.188, 2.237), (1.136, -2.188, 2.237), (0.6818, -2.188, 2.237), (0.2273, -2.188, 2.237), (-0.2273, -2.188, 2.237), (-0.6818, -2.188, 2.237), (-1.136, -2.187, 2.237), (-1.591, -2.187, 2.237), (1.591, -1.875, 2.237), (1.136, -1.875, 2.237), (0.6818, -1.875, 2.237), (0.2273, -1.875, 2.237), (-0.2273, -1.875, 2.237), (-0.6818, -1.875, 2.237), (-1.136, -1.875, 2.237), (-1.591, -1.875, 2.237), (1.591, -1.563, 2.237), (1.136, -1.563, 2.237), (0.6818, -1.563, 2.237), (0.2273, -1.563, 2.237), (-0.2273, -1.563, 2.237), (-0.6818, -1.563, 2.237), (-1.136, -1.562, 2.237), (-1.591, -1.562, 2.237), (1.591, -1.25, 2.237), (1.136, -1.25, 2.237), (0.6818, -1.25, 2.237), (0.2273, -1.25, 2.237), (-0.2273, -1.25, 2.237), (-0.6818, -1.25, 2.237), (-1.136, -1.25, 2.237), (-1.591, -1.25, 2.237), (1.591, -0.9375, 2.237), (1.136, -0.9375, 2.237), (0.6818, -0.9375, 2.237), (0.2273, -0.9375, 2.237), (-0.2273, -0.9375, 2.237), (-0.6818, -0.9375, 2.237), (-1.136, -0.9375, 2.237), (-1.591, -0.9375, 2.237), (1.591, -0.625, 2.237), (1.136, -0.625, 2.237), (0.6818, -0.625, 2.237), (0.2273, -0.625, 2.237), (-0.2273, -0.625, 2.237), (-0.6818, -0.625, 2.237), (-1.136, -0.625, 2.237), (-1.591, -0.625, 2.237), (1.591, -0.3125, 2.237), (1.136, -0.3125, 2.237), (0.6818, -0.3125, 2.237), (0.2273, -0.3125, 2.237), (-0.2273, -0.3125, 2.237), (-0.6818, -0.3125, 2.237), (-1.136, -0.3125, 2.237), (-1.591, -0.3125, 2.237), (1.591, -9.862e-07, 2.237), (1.136, -8.236e-07, 2.237), (0.6818, -6.611e-07, 2.237), (0.2273, -4.985e-07, 2.237), (-0.2273, -3.36e-07, 2.237), (-0.6818, -1.734e-07, 2.237), (-1.136, -1.084e-08, 2.237), (-1.591, 1.517e-07, 2.237), (1.591, 0.3125, 2.237), (1.136, 0.3125, 2.237), (0.6818, 0.3125, 2.237), (0.2273, 0.3125, 2.237), (-0.2273, 0.3125, 2.237), (-0.6818, 0.3125, 2.237), (-1.136, 0.3125, 2.237), (-1.591, 0.3125, 2.237), (1.591, 0.625, 2.237), (1.136, 0.625, 2.237), (0.6818, 0.625, 2.237), (0.2273, 0.625, 2.237), (-0.2273, 0.625, 2.237), (-0.6818, 0.625, 2.237), (-1.136, 0.625, 2.237), (-1.591, 0.625, 2.237), (1.591, 0.9375, 2.237), (1.136, 0.9375, 2.237), (0.6818, 0.9375, 2.237), (0.2273, 0.9375, 2.237), (-0.2273, 0.9375, 2.237), (-0.6818, 0.9375, 2.237), (-1.136, 0.9375, 2.237), (-1.591, 0.9375, 2.237), (1.591, 1.25, 2.237), (1.136, 1.25, 2.237), (0.6818, 1.25, 2.237), (0.2273, 1.25, 2.237), (-0.2273, 1.25, 2.237), (-0.6818, 1.25, 2.237), (-1.136, 1.25, 2.237), (-1.591, 1.25, 2.237), (1.591, 1.562, 2.237), (1.136, 1.562, 2.237), (0.6818, 1.562, 2.237), (0.2273, 1.562, 2.237), (-0.2273, 1.562, 2.237), (-0.6818, 1.562, 2.237), (-1.136, 1.562, 2.237), (-1.591, 1.562, 2.237), (1.591, 1.875, 2.237), (1.136, 1.875, 2.237), (0.6818, 1.875, 2.237), (0.2273, 1.875, 2.237), (-0.2273, 1.875, 2.237), (-0.6818, 1.875, 2.237), (-1.136, 1.875, 2.237), (-1.591, 1.875, 2.237), (1.591, 2.187, 2.237), (1.136, 2.187, 2.237), (0.6818, 2.187, 2.237), (0.2273, 2.187, 2.237), (-0.2273, 2.187, 2.237), (-0.6818, 2.187, 2.237), (-1.136, 2.187, 2.237), (-1.591, 2.187, 2.237), (-1.028e-06, -2.5, 2.237), (-1.147e-06, -2.188, 2.237), (0.2273, -2.031, 2.237), (-1.028e-06, -1.875, 2.237), (-0.2273, -2.031, 2.237), (0.2273, -1.719, 2.237), (-1.028e-06, -1.563, 2.237), (-0.2273, -1.719, 2.237), (0.2273, -1.406, 2.237), (-7.898e-07, -1.25, 2.237), (-0.2273, -1.406, 2.237), (-0.2273, -2.344, 2.237), (0.2273, -2.344, 2.237), (-1.088e-06, -2.344, 2.237), (-1.088e-06, -2.031, 2.237), (-1.028e-06, -1.719, 2.237), (-9.09e-07, -1.406, 2.237), (0.1136, -2.5, 2.237), (-0.1136, -2.5, 2.237), (0.1136, -2.188, 2.237), (-0.1136, -2.188, 2.237), (0.2273, -2.109, 2.237), (0.2273, -1.953, 2.237), (0.1136, -1.875, 2.237), (-0.1136, -1.875, 2.237), (-0.2273, -2.109, 2.237), (-0.2273, -1.953, 2.237), (0.2273, -1.797, 2.237), (0.2273, -1.641, 2.237), (0.1136, -1.563, 2.237), (-0.1136, -1.563, 2.237), (-0.2273, -1.797, 2.237), (-0.2273, -1.641, 2.237), (0.2273, -1.484, 2.237), (0.2273, -1.328, 2.237), (0.1136, -1.25, 2.237), (-0.1136, -1.25, 2.237), (-0.2273, -1.484, 2.237), (-0.2273, -1.328, 2.237), (-0.2273, -2.422, 2.237), (-0.2273, -2.266, 2.237), (0.2273, -2.422, 2.237), (0.2273, -2.266, 2.237), (0.1136, -2.344, 2.237), (-1.058e-06, -2.422, 2.237), (-0.1136, -2.344, 2.237), (-1.118e-06, -2.266, 2.237), (0.1136, -2.031, 2.237), (-1.118e-06, -2.109, 2.237), (-0.1136, -2.031, 2.237), (-1.058e-06, -1.953, 2.237), (0.1136, -1.719, 2.237), (-1.028e-06, -1.797, 2.237), (-0.1136, -1.719, 2.237), (-1.028e-06, -1.641, 2.237), (0.1136, -1.406, 2.237), (-9.686e-07, -1.484, 2.237), (-0.1136, -1.406, 2.237), (-8.494e-07, -1.328, 2.237), (0.1136, -2.422, 2.237), (-0.1136, -2.422, 2.237), (0.1136, -2.266, 2.237), (-0.1136, -2.266, 2.237), (0.1136, -2.109, 2.237), (-0.1136, -2.109, 2.237), (0.1136, -1.953, 2.237), (-0.1136, -1.953, 2.237), (0.1136, -1.797, 2.237), (-0.1136, -1.797, 2.237), (0.1136, -1.641, 2.237), (-0.1136, -1.641, 2.237), (0.1136, -1.484, 2.237), (-0.1136, -1.484, 2.237), (0.1136, -1.328, 2.237), (-0.1136, -1.328, 2.237), (6.407e-07, 2.5, 2.237), (1.639e-07, 1.25, 2.237), (0.2273, 1.406, 2.237), (2.831e-07, 1.562, 2.237), (-0.2273, 1.406, 2.237), (0.2273, 1.719, 2.237), (4.023e-07, 1.875, 2.237), (-0.2273, 1.719, 2.237), (0.2273, 2.031, 2.237), (4.023e-07, 2.187, 2.237), (-0.2273, 2.031, 2.237), (-0.2273, 2.344, 2.237), (0.2273, 2.344, 2.237), (2.235e-07, 1.406, 2.237), (3.427e-07, 1.719, 2.237), (4.023e-07, 2.031, 2.237), (5.215e-07, 2.344, 2.237), (0.1136, 2.5, 2.237), (-0.1136, 2.5, 2.237), (0.1136, 1.25, 2.237), (-0.1136, 1.25, 2.237), (0.2273, 1.328, 2.237), (0.2273, 1.484, 2.237), (0.1136, 1.562, 2.237), (-0.1136, 1.562, 2.237), (-0.2273, 1.328, 2.237), (-0.2273, 1.484, 2.237), (0.2273, 1.641, 2.237), (0.2273, 1.797, 2.237), (0.1136, 1.875, 2.237), (-0.1136, 1.875, 2.237), (-0.2273, 1.641, 2.237), (-0.2273, 1.797, 2.237), (0.2273, 1.953, 2.237), (0.2273, 2.109, 2.237), (0.1136, 2.187, 2.237), (-0.1136, 2.187, 2.237), (-0.2273, 1.953, 2.237), (-0.2273, 2.109, 2.237), (-0.2273, 2.422, 2.237), (-0.2273, 2.266, 2.237), (0.2273, 2.422, 2.237), (0.2273, 2.266, 2.237), (0.1136, 1.406, 2.237), (1.937e-07, 1.328, 2.237), (-0.1136, 1.406, 2.237), (2.533e-07, 1.484, 2.237), (0.1136, 1.719, 2.237), (3.129e-07, 1.641, 2.237), (-0.1136, 1.719, 2.237), (3.725e-07, 1.797, 2.237), (0.1136, 2.031, 2.237), (4.023e-07, 1.953, 2.237), (-0.1136, 2.031, 2.237), (4.023e-07, 2.109, 2.237), (0.1136, 2.344, 2.237), (4.619e-07, 2.266, 2.237), (-0.1136, 2.344, 2.237), (5.811e-07, 2.422, 2.237), (0.1136, 1.328, 2.237), (-0.1136, 1.328, 2.237), (0.1136, 1.484, 2.237), (-0.1136, 1.484, 2.237), (0.1136, 1.641, 2.237), (-0.1136, 1.641, 2.237), (0.1136, 1.797, 2.237), (-0.1136, 1.797, 2.237), (0.1136, 1.953, 2.237), (-0.1136, 1.953, 2.237), (0.1136, 2.109, 2.237), (-0.1136, 2.109, 2.237), (0.1136, 2.266, 2.237), (-0.1136, 2.266, 2.237), (0.1136, 2.422, 2.237), (-0.1136, 2.422, 2.237)], [], [(113, 4, 85, 218), (44, 113, 218, 166), (218, 85, 30, 165), (112, 44, 166, 219), (21, 112, 219, 142), (219, 166, 69, 167), (165, 30, 84, 220), (220, 84, 14, 140), (167, 69, 168, 221), (221, 168, 59, 141), (110, 21, 142, 222), (43, 110, 222, 169), (111, 43, 169, 223), (11, 111, 223, 133), (224, 170, 60, 143), (140, 14, 83, 225), (225, 83, 29, 171), (141, 59, 172, 226), (226, 172, 70, 173), (171, 29, 82, 227), (227, 82, 8, 130), (173, 70, 174, 228), (228, 174, 53, 131), (145, 228, 131, 26), (229, 146, 61, 175), (107, 11, 133, 230), (41, 107, 230, 177), (106, 41, 177, 231), (20, 106, 231, 147), (147, 231, 178, 62), (176, 54, 132, 232), (108, 20, 147, 233), (42, 108, 233, 179), (109, 42, 179, 234), (0, 109, 234, 79), (130, 8, 86, 235), (235, 86, 31, 180), (131, 53, 181, 236), (26, 131, 236, 150), (236, 181, 72, 182), (180, 31, 87, 237), (237, 87, 15, 148), (182, 72, 183, 238), (238, 183, 63, 149), (184, 445, 151, 239), (239, 151, 27, 153), (148, 15, 88, 240), (240, 88, 32, 185), (149, 63, 186, 241), (241, 186, 73, 187), (185, 32, 89, 242), (242, 89, 5, 105), (188, 242, 105, 40), (187, 73, 188, 243), (243, 188, 40, 104), (154, 243, 104, 19), (152, 64, 189, 244), (245, 154, 19, 102), (190, 245, 102, 39), (246, 190, 39, 103), (135, 246, 103, 10), (247, 134, 55, 191), (248, 135, 10, 99), (193, 248, 99, 37), (65, 192, 249, 155), (249, 193, 37, 98), (155, 249, 98, 18), (250, 155, 18, 100), (194, 250, 100, 38), (251, 194, 38, 101), (80, 251, 101, 1), (121, 6, 93, 252), (48, 121, 252, 196), (252, 93, 34, 195), (120, 48, 196, 253), (23, 120, 253, 158), (253, 196, 75, 197), (195, 34, 92, 254), (254, 92, 16, 156), (197, 75, 198, 255), (255, 198, 66, 157), (119, 23, 158, 256), (47, 119, 256, 199), (118, 47, 199, 257), (12, 118, 257, 138), (282, 200, 307, 283), (156, 16, 90, 258), (258, 90, 33, 201), (157, 66, 202, 259), (259, 202, 76, 203), (201, 33, 91, 260), (260, 91, 9, 136), (203, 76, 204, 261), (302, 203, 261, 308), (261, 204, 56, 137), (308, 261, 137, 309), (285, 159, 302, 286), (114, 12, 138, 262), (45, 114, 262, 205), (115, 45, 205, 263), (22, 115, 263, 278), (278, 263, 300, 301), (279, 57, 281, 280), (116, 22, 278, 264), (46, 116, 264, 206), (117, 46, 206, 265), (2, 117, 265, 81), (136, 9, 95, 266), (266, 95, 35, 207), (137, 56, 208, 267), (309, 137, 267, 310), (267, 208, 77, 209), (310, 267, 209, 306), (207, 35, 94, 268), (268, 94, 17, 160), (209, 77, 210, 269), (269, 210, 67, 161), (295, 306, 162, 296), (296, 162, 28, 297), (160, 17, 96, 270), (270, 96, 36, 211), (161, 67, 212, 271), (271, 212, 78, 213), (211, 36, 97, 272), (272, 97, 7, 129), (214, 272, 129, 52), (213, 78, 214, 273), (273, 214, 52, 128), (164, 273, 128, 25), (163, 68, 215, 298), (274, 164, 25, 126), (216, 274, 126, 51), (275, 216, 51, 127), (139, 275, 127, 13), (293, 294, 58, 292), (276, 139, 13, 123), (217, 276, 123, 49), (305, 304, 277, 291), (277, 217, 49, 122), (291, 277, 122, 24), (290, 291, 24, 124), (289, 290, 124, 50), (288, 289, 50, 125), (287, 288, 125, 3), (251, 80, 81, 265), (194, 251, 265, 206), (250, 194, 206, 264), (155, 250, 264, 278), (247, 191, 279, 280), (134, 247, 280, 281), (244, 134, 281, 282), (152, 244, 282, 283), (239, 153, 284, 285), (184, 239, 285, 286), (79, 234, 288, 287), (234, 179, 289, 288), (179, 233, 290, 289), (233, 147, 291, 290), (176, 232, 293, 292), (232, 132, 294, 293), (229, 175, 295, 296), (144, 229, 296, 297), (224, 143, 163, 298), (132, 224, 298, 294), (74, 192, 300, 299), (192, 65, 301, 300), (191, 74, 299, 279), (445, 184, 286, 302), (178, 71, 303, 304), (62, 178, 304, 305), (71, 176, 292, 303), (175, 61, 306, 295), (65, 155, 278, 301), (153, 64, 307, 284), (64, 152, 283, 307), (150, 445, 302, 308), (26, 150, 308, 309), (147, 62, 305, 291), (61, 145, 310, 306), (145, 26, 309, 310), (60, 144, 297, 68), (143, 60, 68, 163), (301, 278, 264), (206, 301, 264), (265, 301, 206), (81, 301, 265), (280, 279, 299), (300, 280, 299), (301, 280, 300), (283, 282, 281), (280, 283, 281), (283, 286, 285), (285, 284, 307), (283, 285, 307), (308, 302, 286), (309, 308, 286), (310, 309, 295), (306, 310, 295), (296, 295, 163), (297, 296, 163), (68, 297, 163), (298, 163, 293), (294, 298, 293), (292, 293, 305), (303, 292, 305), (304, 303, 305), (291, 305, 287), (288, 291, 287), (289, 291, 288), (290, 291, 289), (65, 155, 250), (194, 65, 250), (251, 65, 194), (80, 65, 251), (247, 191, 74), (192, 247, 74), (65, 247, 192), (152, 244, 134), (247, 152, 134), (239, 153, 64), (184, 239, 64), (152, 184, 64), (150, 445, 184), (26, 150, 184), (145, 26, 175), (61, 145, 175), (229, 175, 143), (144, 229, 143), (60, 144, 143), (224, 143, 232), (132, 224, 232), (176, 232, 62), (71, 176, 62), (178, 71, 62), (147, 62, 79), (234, 147, 79), (179, 147, 234), (233, 147, 179), (79, 287, 305, 62), (232, 62, 305, 293), (232, 293, 163, 143), (175, 143, 163, 295), (175, 295, 309, 26), (184, 26, 309, 286), (184, 286, 283), (152, 184, 283), (247, 152, 283, 280), (247, 280, 301, 65), (80, 65, 301, 81), (277, 304, 311, 312), (217, 277, 312, 313), (276, 217, 313, 314), (139, 276, 314, 315), (275, 139, 315, 316), (216, 275, 316, 317), (274, 216, 317, 318), (164, 274, 318, 319), (294, 298, 321, 320), (298, 215, 322, 321), (273, 164, 319, 323), (213, 273, 323, 324), (271, 213, 324, 325), (161, 271, 325, 326), (269, 161, 326, 327), (209, 269, 327, 328), (300, 263, 330, 329), (263, 205, 331, 330), (205, 262, 332, 331), (262, 138, 333, 332), (285, 284, 334, 335), (159, 285, 335, 336), (259, 203, 337, 338), (157, 259, 338, 339), (282, 281, 340, 341), (200, 282, 341, 342), (138, 257, 343, 333), (257, 199, 344, 343), (199, 256, 345, 344), (256, 158, 346, 345), (255, 157, 339, 347), (197, 255, 347, 348), (253, 197, 348, 349), (158, 253, 349, 346), (304, 303, 350, 311), (303, 292, 351, 350), (292, 58, 352, 351), (215, 68, 353, 322), (306, 209, 328, 354), (299, 300, 329, 355), (279, 299, 355, 356), (57, 279, 356, 357), (203, 302, 358, 337), (307, 200, 342, 359), (68, 297, 360, 353), (297, 28, 361, 360), (162, 306, 354, 362), (28, 162, 362, 361), (302, 159, 336, 358), (284, 307, 359, 334), (58, 294, 320, 352), (281, 57, 357, 340), (311, 350, 313, 312), (350, 351, 314, 313), (351, 352, 315, 314), (352, 363, 316, 315), (363, 364, 317, 316), (364, 365, 318, 317), (365, 366, 319, 318), (320, 321, 363, 352), (321, 322, 364, 363), (322, 367, 365, 364), (367, 368, 366, 365), (353, 360, 367, 322), (360, 361, 368, 367), (366, 324, 323, 319), (368, 325, 324, 366), (361, 326, 325, 368), (362, 327, 326, 361), (354, 328, 327, 362), (330, 331, 355, 329), (331, 332, 356, 355), (332, 333, 357, 356), (334, 369, 336, 335), (336, 338, 337, 358), (369, 339, 338, 336), (357, 370, 341, 340), (370, 371, 342, 341), (342, 372, 334, 359), (372, 373, 369, 334), (371, 374, 372, 342), (374, 375, 373, 372), (333, 343, 370, 357), (343, 344, 371, 370), (344, 345, 374, 371), (345, 346, 375, 374), (373, 347, 339, 369), (375, 348, 347, 373), (346, 349, 348, 375), (249, 192, 376, 377), (193, 249, 377, 378), (248, 193, 378, 379), (135, 248, 379, 380), (246, 135, 380, 381), (190, 246, 381, 382), (245, 190, 382, 383), (154, 245, 383, 384), (134, 244, 386, 385), (244, 189, 387, 386), (243, 154, 384, 388), (187, 243, 388, 389), (241, 187, 389, 390), (149, 241, 390, 391), (238, 149, 391, 392), (182, 238, 392, 393), (236, 182, 393, 394), (150, 236, 394, 395), (178, 231, 397, 396), (231, 177, 398, 397), (177, 230, 399, 398), (230, 133, 400, 399), (229, 144, 401, 402), (146, 229, 402, 403), (228, 145, 404, 405), (173, 228, 405, 406), (226, 173, 406, 407), (141, 226, 407, 408), (224, 132, 409, 410), (170, 224, 410, 411), (133, 223, 412, 400), (223, 169, 413, 412), (169, 222, 414, 413), (222, 142, 415, 414), (221, 141, 408, 416), (167, 221, 416, 417), (219, 167, 417, 418), (142, 219, 418, 415), (192, 74, 419, 376), (74, 191, 420, 419), (191, 55, 421, 420), (189, 64, 422, 387), (71, 178, 396, 423), (176, 71, 423, 424), (54, 176, 424, 425), (60, 170, 411, 426), (64, 153, 427, 422), (153, 27, 428, 427), (151, 445, 429, 430), (27, 151, 430, 428), (445, 150, 395, 429), (61, 146, 403, 431), (145, 61, 431, 404), (144, 60, 426, 401), (55, 134, 385, 421), (132, 54, 425, 409), (376, 419, 378, 377), (419, 420, 379, 378), (420, 421, 380, 379), (421, 432, 381, 380), (432, 433, 382, 381), (433, 434, 383, 382), (434, 435, 384, 383), (385, 386, 432, 421), (386, 387, 433, 432), (387, 436, 434, 433), (436, 437, 435, 434), (422, 427, 436, 387), (427, 428, 437, 436), (435, 389, 388, 384), (437, 390, 389, 435), (428, 391, 390, 437), (430, 392, 391, 428), (429, 393, 392, 430), (397, 398, 423, 396), (398, 399, 424, 423), (399, 400, 425, 424), (401, 438, 403, 402), (403, 407, 406, 431), (438, 408, 407, 403), (425, 439, 410, 409), (439, 440, 411, 410), (411, 441, 401, 426), (441, 442, 438, 401), (440, 443, 441, 411), (443, 444, 442, 441), (400, 412, 439, 425), (412, 413, 440, 439), (413, 414, 443, 440), (414, 415, 444, 443), (442, 416, 408, 438), (444, 417, 416, 442), (415, 418, 417, 444), (431, 406, 173, 61), (393, 429, 445, 182), (61, 173, 228, 145), (150, 236, 182, 445), (242, 188, 446, 447), (185, 242, 447, 448), (240, 185, 448, 449), (148, 240, 449, 450), (237, 148, 450, 451), (180, 237, 451, 452), (235, 180, 452, 453), (130, 235, 453, 454), (227, 130, 454, 455), (171, 227, 455, 456), (225, 171, 456, 457), (140, 225, 457, 458), (220, 140, 458, 459), (165, 220, 459, 460), (218, 165, 460, 461), (166, 218, 461, 462), (188, 73, 463, 446), (73, 186, 464, 463), (186, 63, 465, 464), (183, 72, 466, 467), (63, 183, 467, 465), (72, 181, 468, 466), (181, 53, 469, 468), (174, 70, 470, 471), (53, 174, 471, 469), (70, 172, 472, 470), (172, 59, 473, 472), (168, 69, 474, 475), (59, 168, 475, 473), (69, 166, 462, 474), (463, 448, 447, 446), (464, 449, 448, 463), (465, 450, 449, 464), (467, 451, 450, 465), (466, 452, 451, 467), (468, 453, 452, 466), (469, 454, 453, 468), (471, 455, 454, 469), (470, 456, 455, 471), (472, 457, 456, 470), (473, 458, 457, 472), (475, 459, 458, 473), (474, 460, 459, 475), (462, 461, 460, 474), (272, 214, 476, 477), (211, 272, 477, 478), (270, 211, 478, 479), (160, 270, 479, 480), (268, 160, 480, 481), (207, 268, 481, 482), (266, 207, 482, 483), (136, 266, 483, 484), (260, 136, 484, 485), (201, 260, 485, 486), (258, 201, 486, 487), (156, 258, 487, 488), (254, 156, 488, 489), (195, 254, 489, 490), (252, 195, 490, 491), (196, 252, 491, 492), (214, 78, 493, 476), (78, 212, 494, 493), (212, 67, 495, 494), (210, 77, 496, 497), (67, 210, 497, 495), (77, 208, 498, 496), (208, 56, 499, 498), (204, 76, 500, 501), (56, 204, 501, 499), (76, 202, 502, 500), (202, 66, 503, 502), (198, 75, 504, 505), (66, 198, 505, 503), (75, 196, 492, 504), (493, 478, 477, 476), (494, 479, 478, 493), (495, 480, 479, 494), (497, 481, 480, 495), (496, 482, 481, 497), (498, 483, 482, 496), (499, 484, 483, 498), (501, 485, 484, 499), (500, 486, 485, 501), (502, 487, 486, 500), (503, 488, 487, 502), (505, 489, 488, 503), (504, 490, 489, 505), (492, 491, 490, 504), (81, 677, 515, 2), (677, 676, 514, 515), (676, 675, 513, 514), (675, 674, 512, 513), (674, 673, 511, 512), (673, 672, 510, 511), (672, 671, 509, 510), (671, 670, 508, 509), (670, 669, 507, 508), (669, 668, 506, 507), (668, 80, 1, 506), (516, 0, 79, 678), (678, 679, 517, 516), (679, 680, 518, 517), (680, 681, 519, 518), (681, 682, 520, 519), (682, 683, 521, 520), (683, 684, 522, 521), (684, 685, 523, 522), (685, 686, 524, 523), (686, 687, 525, 524), (687, 287, 3, 525), (97, 689, 529, 7), (688, 85, 4, 528), (36, 597, 689, 97), (596, 30, 85, 688), (96, 691, 597, 36), (690, 84, 30, 596), (17, 553, 691, 96), (552, 14, 84, 690), (94, 693, 553, 17), (692, 83, 14, 552), (35, 599, 693, 94), (598, 29, 83, 692), (95, 695, 599, 35), (694, 82, 29, 598), (9, 531, 695, 95), (530, 8, 82, 694), (91, 697, 531, 9), (696, 86, 8, 530), (33, 601, 697, 91), (600, 31, 86, 696), (90, 699, 601, 33), (698, 87, 31, 600), (16, 555, 699, 90), (554, 15, 87, 698), (92, 701, 555, 16), (700, 88, 15, 554), (34, 603, 701, 92), (602, 32, 88, 700), (93, 703, 603, 34), (702, 89, 32, 602), (6, 527, 703, 93), (526, 5, 89, 702), (101, 704, 506, 1), (704, 705, 507, 506), (705, 706, 508, 507), (706, 707, 509, 508), (707, 708, 510, 509), (708, 709, 511, 510), (709, 710, 512, 511), (710, 711, 513, 512), (711, 712, 514, 513), (712, 713, 515, 514), (713, 117, 2, 515), (38, 604, 704, 101), (604, 605, 705, 704), (605, 606, 706, 705), (606, 607, 707, 706), (607, 608, 708, 707), (608, 609, 709, 708), (609, 610, 710, 709), (610, 611, 711, 710), (611, 612, 712, 711), (612, 613, 713, 712), (613, 46, 117, 713), (100, 714, 604, 38), (714, 715, 605, 604), (715, 716, 606, 605), (716, 717, 607, 606), (717, 718, 608, 607), (718, 719, 609, 608), (719, 720, 610, 609), (720, 721, 611, 610), (721, 722, 612, 611), (722, 723, 613, 612), (723, 116, 46, 613), (18, 556, 714, 100), (556, 557, 715, 714), (557, 558, 716, 715), (558, 559, 717, 716), (559, 560, 718, 717), (560, 561, 719, 718), (561, 562, 720, 719), (562, 563, 721, 720), (563, 564, 722, 721), (564, 565, 723, 722), (565, 22, 116, 723), (98, 724, 556, 18), (724, 725, 557, 556), (725, 726, 558, 557), (726, 727, 559, 558), (727, 728, 560, 559), (728, 729, 561, 560), (729, 730, 562, 561), (730, 731, 563, 562), (731, 732, 564, 563), (732, 733, 565, 564), (733, 115, 22, 565), (37, 614, 724, 98), (614, 615, 725, 724), (615, 616, 726, 725), (616, 617, 727, 726), (617, 618, 728, 727), (618, 619, 729, 728), (619, 620, 730, 729), (620, 621, 731, 730), (621, 622, 732, 731), (622, 623, 733, 732), (623, 45, 115, 733), (99, 734, 614, 37), (734, 735, 615, 614), (735, 736, 616, 615), (736, 737, 617, 616), (737, 738, 618, 617), (738, 739, 619, 618), (739, 740, 620, 619), (740, 741, 621, 620), (741, 742, 622, 621), (742, 743, 623, 622), (743, 114, 45, 623), (10, 532, 734, 99), (532, 533, 735, 734), (533, 534, 736, 735), (534, 535, 737, 736), (535, 536, 738, 737), (536, 537, 739, 738), (537, 538, 740, 739), (538, 539, 741, 740), (539, 540, 742, 741), (540, 541, 743, 742), (541, 12, 114, 743), (103, 744, 532, 10), (744, 745, 533, 532), (745, 746, 534, 533), (746, 747, 535, 534), (747, 748, 536, 535), (748, 749, 537, 536), (749, 750, 538, 537), (750, 751, 539, 538), (751, 752, 540, 539), (752, 753, 541, 540), (753, 118, 12, 541), (39, 624, 744, 103), (624, 625, 745, 744), (625, 626, 746, 745), (626, 627, 747, 746), (627, 628, 748, 747), (628, 629, 749, 748), (629, 630, 750, 749), (630, 631, 751, 750), (631, 632, 752, 751), (632, 633, 753, 752), (633, 47, 118, 753), (102, 754, 624, 39), (754, 755, 625, 624), (755, 756, 626, 625), (756, 757, 627, 626), (757, 758, 628, 627), (758, 759, 629, 628), (759, 760, 630, 629), (760, 761, 631, 630), (761, 762, 632, 631), (762, 763, 633, 632), (763, 119, 47, 633), (19, 566, 754, 102), (566, 567, 755, 754), (567, 568, 756, 755), (568, 569, 757, 756), (569, 570, 758, 757), (570, 571, 759, 758), (571, 572, 760, 759), (572, 573, 761, 760), (573, 574, 762, 761), (574, 575, 763, 762), (575, 23, 119, 763), (104, 764, 566, 19), (764, 765, 567, 566), (765, 766, 568, 567), (766, 767, 569, 568), (767, 768, 570, 569), (769, 770, 572, 571), (770, 771, 573, 572), (771, 772, 574, 573), (772, 773, 575, 574), (773, 120, 23, 575), (40, 634, 764, 104), (635, 48, 120, 773), (105, 774, 634, 40), (775, 121, 48, 635), (5, 526, 774, 105), (527, 6, 121, 775), (0, 516, 776, 109), (516, 517, 777, 776), (517, 518, 778, 777), (518, 519, 779, 778), (519, 520, 780, 779), (520, 521, 781, 780), (521, 522, 782, 781), (522, 523, 783, 782), (523, 524, 784, 783), (524, 525, 785, 784), (525, 3, 125, 785), (50, 645, 785, 125), (645, 644, 784, 785), (644, 643, 783, 784), (643, 642, 782, 783), (642, 641, 781, 782), (641, 640, 780, 781), (640, 639, 779, 780), (639, 638, 778, 779), (638, 637, 777, 778), (637, 636, 776, 777), (636, 42, 109, 776), (124, 795, 645, 50), (795, 794, 644, 645), (794, 793, 643, 644), (793, 792, 642, 643), (792, 791, 641, 642), (791, 790, 640, 641), (790, 789, 639, 640), (789, 788, 638, 639), (788, 787, 637, 638), (787, 786, 636, 637), (786, 108, 42, 636), (24, 585, 795, 124), (585, 584, 794, 795), (584, 583, 793, 794), (583, 582, 792, 793), (582, 581, 791, 792), (581, 580, 790, 791), (580, 579, 789, 790), (579, 578, 788, 789), (578, 577, 787, 788), (577, 576, 786, 787), (576, 20, 108, 786), (122, 805, 585, 24), (805, 804, 584, 585), (804, 803, 583, 584), (803, 802, 582, 583), (802, 801, 581, 582), (801, 800, 580, 581), (800, 799, 579, 580), (799, 798, 578, 579), (798, 797, 577, 578), (797, 796, 576, 577), (796, 106, 20, 576), (49, 655, 805, 122), (655, 654, 804, 805), (654, 653, 803, 804), (653, 652, 802, 803), (652, 651, 801, 802), (651, 650, 800, 801), (650, 649, 799, 800), (649, 648, 798, 799), (648, 647, 797, 798), (647, 646, 796, 797), (646, 41, 106, 796), (123, 815, 655, 49), (815, 814, 654, 655), (814, 813, 653, 654), (813, 812, 652, 653), (812, 811, 651, 652), (811, 810, 650, 651), (810, 809, 649, 650), (809, 808, 648, 649), (808, 807, 647, 648), (807, 806, 646, 647), (806, 107, 41, 646), (13, 551, 815, 123), (551, 550, 814, 815), (550, 549, 813, 814), (549, 548, 812, 813), (548, 547, 811, 812), (547, 546, 810, 811), (546, 545, 809, 810), (545, 544, 808, 809), (544, 543, 807, 808), (543, 542, 806, 807), (542, 11, 107, 806), (127, 825, 551, 13), (825, 824, 550, 551), (824, 823, 549, 550), (823, 822, 548, 549), (822, 821, 547, 548), (821, 820, 546, 547), (820, 819, 545, 546), (819, 818, 544, 545), (818, 817, 543, 544), (817, 816, 542, 543), (816, 111, 11, 542), (51, 665, 825, 127), (665, 664, 824, 825), (664, 663, 823, 824), (663, 662, 822, 823), (662, 661, 821, 822), (661, 660, 820, 821), (660, 659, 819, 820), (659, 658, 818, 819), (658, 657, 817, 818), (657, 656, 816, 817), (656, 43, 111, 816), (126, 835, 665, 51), (835, 834, 664, 665), (834, 833, 663, 664), (833, 832, 662, 663), (832, 831, 661, 662), (831, 830, 660, 661), (830, 829, 659, 660), (829, 828, 658, 659), (828, 827, 657, 658), (827, 826, 656, 657), (826, 110, 43, 656), (25, 595, 835, 126), (595, 594, 834, 835), (594, 593, 833, 834), (593, 592, 832, 833), (592, 591, 831, 832), (591, 590, 830, 831), (590, 589, 829, 830), (589, 588, 828, 829), (588, 587, 827, 828), (587, 586, 826, 827), (586, 21, 110, 826), (128, 845, 595, 25), (845, 844, 594, 595), (844, 843, 593, 594), (843, 842, 592, 593), (842, 841, 591, 592), (840, 839, 589, 590), (839, 838, 588, 589), (838, 837, 587, 588), (837, 836, 586, 587), (836, 112, 21, 586), (52, 667, 845, 128), (666, 44, 112, 836), (129, 847, 667, 52), (846, 113, 44, 666), (7, 529, 847, 129), (528, 4, 113, 846), (526, 702, 848, 764), (703, 527, 773, 849), (702, 602, 850, 848), (603, 703, 849, 851), (602, 700, 852, 850), (701, 603, 851, 853), (700, 554, 854, 852), (555, 701, 853, 855), (554, 698, 856, 854), (699, 555, 855, 857), (698, 600, 858, 856), (601, 699, 857, 859), (600, 696, 860, 858), (697, 601, 859, 861), (696, 530, 862, 860), (531, 697, 861, 863), (530, 694, 864, 862), (695, 531, 863, 865), (694, 598, 866, 864), (599, 695, 865, 867), (598, 692, 868, 866), (693, 599, 867, 869), (692, 552, 870, 868), (553, 693, 869, 871), (552, 690, 872, 870), (691, 553, 871, 873), (690, 596, 874, 872), (597, 691, 873, 875), (596, 688, 876, 874), (689, 597, 875, 877), (688, 528, 836, 876), (529, 689, 877, 845), (765, 764, 848, 878), (766, 765, 878, 879), (767, 766, 879, 880), (771, 770, 883, 884), (772, 771, 884, 885), (773, 772, 885, 849), (878, 848, 850, 886), (879, 878, 886, 887), (880, 879, 887, 888), (884, 883, 891, 892), (885, 884, 892, 893), (849, 885, 893, 851), (886, 850, 852, 894), (887, 886, 894, 895), (888, 887, 895, 896), (892, 891, 899, 900), (893, 892, 900, 901), (851, 893, 901, 853), (894, 852, 854, 902), (895, 894, 902, 903), (896, 895, 903, 904), (900, 899, 907, 908), (901, 900, 908, 909), (853, 901, 909, 855), (902, 854, 856, 910), (903, 902, 910, 911), (904, 903, 911, 912), (905, 904, 912, 913), (907, 906, 914, 915), (908, 907, 915, 916), (909, 908, 916, 917), (855, 909, 917, 857), (910, 856, 858, 918), (911, 910, 918, 919), (912, 911, 919, 920), (913, 912, 920, 921), (914, 913, 921, 922), (915, 914, 922, 923), (916, 915, 923, 924), (917, 916, 924, 925), (857, 917, 925, 859), (918, 858, 860, 926), (919, 918, 926, 927), (920, 919, 927, 928), (921, 920, 928, 929), (922, 921, 929, 930), (923, 922, 930, 931), (924, 923, 931, 932), (925, 924, 932, 933), (859, 925, 933, 861), (926, 860, 862, 934), (927, 926, 934, 935), (928, 927, 935, 936), (929, 928, 936, 937), (930, 929, 937, 938), (931, 930, 938, 939), (932, 931, 939, 940), (933, 932, 940, 941), (861, 933, 941, 863), (934, 862, 864, 942), (935, 934, 942, 943), (936, 935, 943, 944), (937, 936, 944, 945), (938, 937, 945, 946), (939, 938, 946, 947), (940, 939, 947, 948), (941, 940, 948, 949), (863, 941, 949, 865), (942, 864, 866, 950), (943, 942, 950, 951), (944, 943, 951, 952), (945, 944, 952, 953), (946, 945, 953, 954), (947, 946, 954, 955), (948, 947, 955, 956), (949, 948, 956, 957), (865, 949, 957, 867), (950, 866, 868, 958), (951, 950, 958, 959), (952, 951, 959, 960), (953, 952, 960, 961), (954, 953, 961, 962), (955, 954, 962, 963), (956, 955, 963, 964), (957, 956, 964, 965), (867, 957, 965, 869), (958, 868, 870, 966), (959, 958, 966, 967), (960, 959, 967, 968), (961, 960, 968, 969), (963, 962, 970, 971), (964, 963, 971, 972), (965, 964, 972, 973), (869, 965, 973, 871), (966, 870, 872, 974), (967, 966, 974, 975), (968, 967, 975, 976), (972, 971, 979, 980), (973, 972, 980, 981), (871, 973, 981, 873), (974, 872, 874, 982), (975, 974, 982, 983), (976, 975, 983, 984), (980, 979, 987, 988), (981, 980, 988, 989), (873, 981, 989, 875), (982, 874, 876, 990), (983, 982, 990, 991), (984, 983, 991, 992), (988, 987, 995, 996), (989, 988, 996, 997), (875, 989, 997, 877), (990, 876, 836, 837), (991, 990, 837, 838), (992, 991, 838, 839), (996, 995, 842, 843), (997, 996, 843, 844), (877, 997, 844, 845), (998, 571, 570), (1010, 767, 880), (1009, 883, 770), (1000, 880, 888), (1002, 891, 883), (1003, 888, 896), (1005, 899, 891), (1006, 896, 904), (1008, 907, 899), (1007, 913, 914), (768, 1015, 570), (1015, 998, 570), (998, 1016, 571), (1016, 769, 571), (881, 1040, 880), (1040, 1010, 880), (1010, 1039, 767), (1039, 768, 767), (769, 1037, 770), (1037, 1009, 770), (1009, 1038, 883), (1038, 882, 883), (889, 1020, 888), (1020, 1000, 888), (1000, 1019, 880), (1019, 881, 880), (882, 1023, 883), (1023, 1002, 883), (1002, 1024, 891), (1024, 890, 891), (897, 1026, 896), (1026, 1003, 896), (1003, 1025, 888), (1025, 889, 888), (890, 1029, 891), (1029, 1005, 891), (1005, 1030, 899), (1030, 898, 899), (905, 1032, 904), (1032, 1006, 904), (1006, 1031, 896), (1031, 897, 896), (898, 1035, 899), (1035, 1008, 899), (1008, 1036, 907), (1036, 906, 907), (906, 1034, 914), (1034, 1007, 914), (1007, 1033, 913), (1033, 905, 913), (1015, 768, 1039, 1057), (998, 1015, 1057, 1042), (1057, 1039, 1010, 1041), (1042, 1057, 1041, 1011), (1016, 998, 1042, 1058), (769, 1016, 1058, 1037), (1058, 1042, 1011, 1043), (1037, 1058, 1043, 1009), (1041, 1010, 1040, 1059), (1011, 1041, 1059, 1044), (1043, 1011, 1044, 1060), (1009, 1043, 1060, 1038), (1061, 1019, 1000, 1045), (1046, 1061, 1045, 1012), (1062, 1046, 1012, 1047), (1023, 1062, 1047, 1002), (1045, 1000, 1020, 1063), (1012, 1045, 1063, 1048), (1047, 1012, 1048, 1064), (1002, 1047, 1064, 1024), (1065, 1025, 1003, 1049), (1050, 1065, 1049, 1013), (1066, 1050, 1013, 1051), (1029, 1066, 1051, 1005), (1049, 1003, 1026, 1067), (1013, 1049, 1067, 1052), (1051, 1013, 1052, 1068), (1005, 1051, 1068, 1030), (1069, 1031, 1006, 1053), (1054, 1069, 1053, 1014), (1070, 1054, 1014, 1055), (1035, 1070, 1055, 1008), (1053, 1006, 1032, 1071), (1014, 1053, 1071, 1056), (1071, 1032, 905, 1033), (1056, 1071, 1033, 1007), (1055, 1014, 1056, 1072), (1008, 1055, 1072, 1036), (1072, 1056, 1007, 1034), (1036, 1072, 1034, 906), (1073, 590, 591), (1074, 962, 961), (1075, 968, 976), (1077, 979, 971), (1078, 976, 984), (1080, 987, 979), (1081, 984, 992), (1083, 995, 987), (1085, 992, 839), (1084, 842, 995), (841, 1091, 591), (1091, 1073, 591), (1073, 1090, 590), (1090, 840, 590), (969, 1092, 961), (1092, 1074, 961), (1074, 1093, 962), (1093, 970, 962), (977, 1095, 976), (1095, 1075, 976), (1075, 1094, 968), (1094, 969, 968), (970, 1098, 971), (1098, 1077, 971), (1077, 1099, 979), (1099, 978, 979), (985, 1101, 984), (1101, 1078, 984), (1078, 1100, 976), (1100, 977, 976), (978, 1104, 979), (1104, 1080, 979), (1080, 1105, 987), (1105, 986, 987), (993, 1107, 992), (1107, 1081, 992), (1081, 1106, 984), (1106, 985, 984), (986, 1110, 987), (1110, 1083, 987), (1083, 1111, 995), (1111, 994, 995), (840, 1114, 839), (1114, 1085, 839), (1085, 1115, 992), (1115, 993, 992), (994, 1113, 995), (1113, 1084, 995), (1084, 1112, 842), (1112, 841, 842), (1092, 969, 1094, 1132), (1074, 1092, 1132, 1117), (1132, 1094, 1075, 1116), (1117, 1132, 1116, 1086), (1093, 1074, 1117, 1133), (970, 1093, 1133, 1098), (1133, 1117, 1086, 1118), (1098, 1133, 1118, 1077), (1116, 1075, 1095, 1134), (1086, 1116, 1134, 1119), (1118, 1086, 1119, 1135), (1077, 1118, 1135, 1099), (1136, 1100, 1078, 1120), (1121, 1136, 1120, 1087), (1137, 1121, 1087, 1122), (1104, 1137, 1122, 1080), (1120, 1078, 1101, 1138), (1087, 1120, 1138, 1123), (1122, 1087, 1123, 1139), (1080, 1122, 1139, 1105), (1140, 1106, 1081, 1124), (1125, 1140, 1124, 1088), (1141, 1125, 1088, 1126), (1110, 1141, 1126, 1083), (1124, 1081, 1107, 1142), (1088, 1124, 1142, 1127), (1126, 1088, 1127, 1143), (1083, 1126, 1143, 1111), (1144, 1115, 1085, 1128), (1129, 1144, 1128, 1089), (1145, 1129, 1089, 1130), (1113, 1145, 1130, 1084), (1128, 1085, 1114, 1146), (1089, 1128, 1146, 1131), (1146, 1114, 840, 1090), (1131, 1146, 1090, 1073), (1130, 1089, 1131, 1147), (1084, 1130, 1147, 1112), (1147, 1131, 1073, 1091), (1112, 1147, 1091, 841), (1059, 1040, 881, 1017), (1017, 881, 1019, 1061), (1044, 1059, 1017, 999), (999, 1017, 1061, 1046), (1060, 1044, 999, 1018), (1018, 999, 1046, 1062), (1038, 1060, 1018, 882), (882, 1018, 1062, 1023), (1063, 1020, 889, 1021), (1021, 889, 1025, 1065), (1048, 1063, 1021, 1001), (1001, 1021, 1065, 1050), (1064, 1048, 1001, 1022), (1022, 1001, 1050, 1066), (1024, 1064, 1022, 890), (890, 1022, 1066, 1029), (1067, 1026, 897, 1027), (1027, 897, 1031, 1069), (1052, 1067, 1027, 1004), (1004, 1027, 1069, 1054), (1068, 1052, 1004, 1028), (1028, 1004, 1054, 1070), (1030, 1068, 1028, 898), (898, 1028, 1070, 1035), (1134, 1095, 977, 1096), (1096, 977, 1100, 1136), (1119, 1134, 1096, 1076), (1076, 1096, 1136, 1121), (1135, 1119, 1076, 1097), (1097, 1076, 1121, 1137), (1099, 1135, 1097, 978), (978, 1097, 1137, 1104), (1138, 1101, 985, 1102), (1102, 985, 1106, 1140), (1123, 1138, 1102, 1079), (1079, 1102, 1140, 1125), (1139, 1123, 1079, 1103), (1103, 1079, 1125, 1141), (1105, 1139, 1103, 986), (986, 1103, 1141, 1110), (1142, 1107, 993, 1108), (1108, 993, 1115, 1144), (1127, 1142, 1108, 1082), (1082, 1108, 1144, 1129), (1143, 1127, 1082, 1109), (1109, 1082, 1129, 1145), (1111, 1143, 1109, 994), (994, 1109, 1145, 1113)])
me_cube_001.polygons.foreach_set('material_index', [0, 0, 0, 0, 0, 0, 0, 0, 0, 0, 0, 0, 0, 0, 0, 0, 0, 0, 0, 0, 0, 0, 0, 0, 0, 0, 0, 0, 0, 0, 0, 0, 0, 0, 0, 0, 0, 0, 0, 0, 0, 0, 0, 0, 0, 0, 0, 0, 0, 0, 0, 0, 0, 0, 0, 0, 0, 0, 0, 0, 0, 0, 0, 0, 0, 0, 0, 0, 0, 0, 0, 0, 0, 0, 0, 0, 0, 0, 0, 0, 0, 0, 0, 0, 0, 0, 0, 0, 0, 0, 0, 0, 0, 0, 0, 0, 0, 0, 0, 0, 0, 0, 0, 0, 0, 0, 0, 0, 0, 0, 0, 0, 0, 0, 0, 0, 0, 0, 0, 0, 0, 0, 0, 0, 0, 0, 0, 0, 0, 0, 0, 0, 0, 0, 0, 0, 0, 0, 0, 0, 0, 0, 0, 0, 0, 0, 0, 0, 0, 0, 0, 0, 0, 0, 0, 0, 0, 0, 0, 0, 0, 0, 0, 0, 0, 0, 0, 0, 0, 0, 0, 0, 0, 0, 0, 0, 0, 0, 0, 0, 0, 0, 0, 0, 0, 0, 0, 0, 0, 0, 0, 0, 0, 0, 0, 0, 0, 0, 0, 0, 0, 0, 0, 0, 0, 0, 0, 0, 0, 0, 0, 0, 0, 0, 0, 0, 0, 0, 0, 0, 0, 0, 0, 0, 0, 0, 0, 0, 0, 0, 0, 0, 0, 0, 0, 0, 0, 0, 0, 0, 0, 0, 0, 0, 0, 0, 0, 0, 0, 0, 0, 0, 0, 0, 0, 0, 0, 0, 0, 0, 0, 0, 0, 0, 0, 0, 0, 0, 0, 0, 0, 0, 0, 0, 0, 0, 0, 0, 0, 0, 0, 0, 0, 0, 0, 0, 0, 0, 0, 0, 0, 0, 0, 0, 0, 0, 0, 0, 0, 0, 0, 2, 2, 2, 2, 2, 2, 2, 2, 2, 2, 2, 2, 2, 2, 2, 2, 2, 2, 2, 2, 2, 2, 2, 2, 2, 2, 2, 2, 2, 2, 2, 2, 2, 2, 2, 2, 2, 0, 0, 0, 0, 0, 0, 0, 0, 0, 0, 0, 0, 0, 0, 0, 0, 0, 0, 0, 0, 0, 0, 0, 0, 0, 0, 0, 0, 0, 0, 0, 0, 0, 0, 0, 0, 0, 0, 0, 0, 0, 0, 0, 0, 0, 0, 0, 0, 0, 0, 0, 0, 0, 0, 0, 0, 2, 2, 2, 2, 2, 2, 2, 2, 2, 2, 2, 2, 2, 2, 2, 2, 2, 2, 2, 2, 2, 2, 2, 2, 2, 2, 2, 2, 2, 2, 2, 2, 2, 2, 2, 2, 2, 0, 0, 0, 0, 0, 0, 0, 0, 0, 0, 0, 0, 0, 0, 0, 0, 0, 0, 0, 0, 0, 0, 0, 0, 0, 0, 0, 0, 0, 0, 0, 0, 0, 0, 2, 2, 2, 2, 2, 2, 2, 2, 2, 2, 2, 2, 2, 2, 0, 0, 0, 0, 0, 0, 0, 0, 0, 0, 0, 0, 0, 0, 0, 0, 0, 0, 0, 0, 0, 0, 0, 0, 0, 0, 0, 0, 0, 0, 2, 2, 2, 2, 2, 2, 2, 2, 2, 2, 2, 2, 2, 2, 0, 0, 0, 0, 0, 0, 0, 0, 0, 0, 0, 0, 0, 0, 0, 0, 0, 0, 0, 0, 0, 0, 0, 0, 0, 0, 0, 0, 0, 0, 0, 0, 0, 0, 0, 0, 0, 0, 0, 0, 0, 0, 0, 0, 0, 0, 0, 0, 0, 0, 0, 0, 0, 0, 0, 0, 0, 0, 0, 0, 0, 0, 0, 0, 0, 0, 0, 0, 0, 0, 0, 0, 0, 0, 0, 0, 0, 0, 0, 0, 0, 0, 0, 0, 0, 0, 0, 0, 0, 0, 0, 0, 0, 0, 0, 0, 0, 0, 0, 0, 0, 0, 0, 0, 0, 0, 0, 0, 0, 0, 0, 0, 0, 0, 0, 0, 0, 0, 0, 0, 0, 0, 0, 0, 0, 0, 0, 0, 0, 0, 0, 0, 0, 0, 0, 0, 0, 0, 0, 0, 0, 0, 0, 0, 0, 0, 0, 0, 0, 0, 0, 0, 0, 0, 0, 0, 0, 0, 0, 0, 0, 0, 0, 0, 0, 0, 0, 0, 0, 0, 0, 0, 0, 0, 0, 0, 0, 0, 0, 0, 0, 0, 0, 0, 0, 0, 0, 0, 0, 0, 0, 0, 0, 0, 0, 0, 0, 0, 0, 0, 0, 0, 0, 0, 0, 0, 0, 0, 0, 0, 0, 0, 0, 0, 0, 0, 0, 0, 0, 0, 0, 0, 0, 0, 0, 0, 0, 0, 0, 0, 0, 0, 0, 0, 0, 0, 0, 0, 0, 0, 0, 0, 0, 0, 0, 0, 0, 0, 0, 0, 0, 0, 0, 0, 0, 0, 0, 0, 0, 0, 0, 0, 0, 0, 0, 0, 0, 0, 0, 0, 0, 0, 0, 0, 0, 0, 0, 0, 0, 0, 0, 0, 0, 0, 0, 0, 0, 0, 0, 0, 0, 0, 0, 0, 0, 0, 0, 0, 0, 0, 0, 0, 0, 0, 0, 0, 0, 0, 0, 0, 0, 0, 0, 0, 0, 0, 0, 0, 0, 0, 0, 0, 0, 0, 0, 0, 0, 0, 0, 0, 0, 0, 0, 0, 0, 0, 0, 0, 0, 0, 0, 0, 0, 0, 0, 0, 0, 0, 0, 0, 0, 0, 0, 0, 0, 0, 0, 0, 0, 0, 0, 0, 0, 0, 0, 0, 0, 0, 0, 0, 0, 0, 0, 0, 0, 0, 0, 0, 0, 0, 0, 0, 1, 1, 1, 1, 1, 1, 1, 1, 1, 1, 1, 1, 1, 1, 1, 1, 1, 1, 1, 1, 1, 1, 1, 1, 1, 1, 1, 1, 1, 1, 1, 1, 1, 1, 1, 1, 1, 1, 1, 1, 1, 1, 1, 1, 1, 1, 1, 1, 1, 1, 1, 1, 1, 1, 1, 1, 1, 1, 1, 1, 1, 1, 1, 1, 1, 1, 1, 1, 1, 1, 1, 1, 1, 1, 1, 1, 1, 1, 1, 1, 1, 1, 1, 1, 1, 1, 1, 1, 1, 1, 1, 1, 1, 1, 1, 1, 1, 1, 1, 1, 1, 1, 1, 1, 1, 1, 1, 1, 1, 1, 1, 1, 1, 1, 1, 1, 1, 1, 0, 1, 1, 1, 1, 1, 1, 1, 1, 1, 0, 0, 0, 0, 1, 1, 1, 1, 1, 1, 1, 1, 1, 1, 1, 1, 1, 1, 1, 1, 1, 1, 1, 1, 1, 1, 1, 1, 1, 1, 1, 1, 1, 1, 1, 1, 1, 1, 1, 1, 1, 1, 1, 1, 1, 1, 1, 1, 1, 1, 1, 1, 1, 1, 1, 1, 1, 1, 1, 1, 1, 1, 1, 1, 1, 1, 1, 1, 1, 1, 1, 1, 1, 1, 1, 1, 1, 1, 1, 1, 0, 1, 1, 1, 1, 1, 1, 1, 1, 1, 0, 0, 0, 0, 1, 1, 1, 1, 1, 1, 1, 1, 1, 1, 1, 1, 1, 1, 1, 1, 1, 1, 1, 1, 1, 1, 1, 1, 1, 1, 1, 1, 1, 1, 1, 1, 1, 1, 1, 1, 1, 1, 1, 1, 1, 1, 1, 1, 1, 1, 1, 1, 1, 1, 1, 1, 1, 1, 1, 1, 1, 1, 1, 1, 1, 1, 1, 1, 1, 1, 1, 1, 1, 1, 1, 1, 1, 1, 1, 1, 1, 1, 1, 1, 1, 1, 1, 1, 1, 1, 1, 1, 1, 1, 1, 1, 1, 1, 1, 1, 1, 1, 1, 1, 1, 1, 1, 1, 1, 1, 1, 1, 1, 1, 1, 1, 1, 1, 1, 1, 1, 1, 1, 1, 1, 1, 1, 1])
me_cube_001.materials.append(mat_brick2)
me_cube_001.materials.append(mat_track)
me_cube_001.materials.append(mat_brick1)
me_cube_001.use_remesh_preserve_volume = False
me_cube_001.use_remesh_preserve_attributes = False
me_cube_001.use_mirror_vertex_groups = False
me_cube_001.update()

# ---- objects
ob_camera = bpy.data.objects.new('Camera', cam_camera)
ob_lamp = bpy.data.objects.new('Lamp', light_lamp)
ob_lamp_002 = bpy.data.objects.new('Lamp.002', light_lamp_002)
ob_track1 = bpy.data.objects.new('Track1', me_cube_005)
ob_plane = bpy.data.objects.new('Plane', me_plane_015)
ob_track2 = bpy.data.objects.new('Track2', me_cube_001)

# ---- transforms, parenting, visibility, modifiers, constraints
ob_camera.location = (-9.9, -9.9, 10.0)
ob_camera.rotation_euler = (1.047, 0.0, -0.7854)
ob_camera.lock_rotations_4d = False
ob_camera.empty_display_type = 'ARROWS'
ob_camera.color = (0.0, 0.0, 0.0, 0.0)
ob_camera.display_type = 'WIRE'
ob_camera.lineart.crease_threshold = 0.0
ob_lamp.location = (-5.918, 1.473, 9.749)
ob_lamp.rotation_euler = (0.1572, 0.4754, -3.411)
ob_lamp.lock_rotations_4d = False
ob_lamp.empty_display_type = 'ARROWS'
ob_lamp.color = (0.0, 0.0, 0.0, 1.0)
ob_lamp.lineart.crease_threshold = 0.0
ob_lamp_002.location = (-1.556, -0.6756, 21.24)
ob_lamp_002.lock_rotations_4d = False
ob_lamp_002.empty_display_type = 'ARROWS'
ob_lamp_002.color = (0.0, 0.0, 0.0, 1.0)
ob_lamp_002.lineart.crease_threshold = 0.0
ob_track1.location = (0.0, 0.0, 0.0)
ob_track1.rotation_euler = (0.0, 0.0, -17.28)
ob_track1.lock_rotations_4d = False
ob_track1.empty_display_type = 'ARROWS'
ob_track1.color = (0.0, 0.0, 0.0, 1.0)
ob_track1.lineart.crease_threshold = 0.0
ob_plane.location = (0.0, 0.0, 0.0)
ob_plane.rotation_euler = (0.0, -0.0, 3.927)
ob_plane.lock_rotations_4d = False
ob_plane.empty_display_type = 'ARROWS'
ob_plane.color = (0.0, 0.0, 0.0, 1.0)
ob_plane.lineart.crease_threshold = 0.0
ob_track2.location = (0.0, 0.0, 0.0)
ob_track2.rotation_euler = (0.0, -0.0, -11.0)
ob_track2.lock_rotations_4d = False
ob_track2.empty_display_type = 'ARROWS'
ob_track2.color = (0.0, 0.0, 0.0, 1.0)
ob_track2.lineart.crease_threshold = 0.0

# ---- collection membership
col_collection_1.objects.link(ob_camera)
col_collection_1.objects.link(ob_lamp)
col_collection_1.objects.link(ob_lamp_002)
col_collection_2.objects.link(ob_track1)
col_collection_3.objects.link(ob_plane)
col_collection_3.objects.link(ob_track2)

# ---- scene / render settings (as saved in the file)
scene.camera = ob_camera
scene.frame_start = 1; scene.frame_end = 250; scene.frame_set(1)
scene.render.engine = 'BLENDER_EEVEE_NEXT'
scene.render.image_settings.color_mode = 'RGB'
scene.render.image_settings.compression = 90
scene.render.resolution_x = 1024
scene.render.resolution_y = 768
scene.render.fps = 25
scene.render.dither_intensity = 0.0
scene.render.use_compositing = False
scene.render.use_sequencer = False
scene.render.bake_margin = 2
scene.render.bake_bias = 0.0
scene.render.use_stamp_time = False
scene.render.use_stamp_date = False
scene.render.use_stamp_frame = False
scene.render.use_stamp_camera = False
scene.render.use_stamp_scene = False
scene.render.use_stamp_filename = False
scene.render.use_stamp_render_time = False
scene.render.stamp_font_size = 0
scene.cycles.use_denoising = False
scene.cycles.samples = 10
scene.cycles.sampling_pattern = 'TABULATED_SOBOL'
scene.cycles.light_sampling_threshold = 0.0
scene.cycles.use_adaptive_sampling = False
scene.cycles.use_light_tree = False
scene.cycles.blur_glossy = 0.0
scene.cycles.volume_bounces = 1
scene.cycles.pixel_filter_type = 'GAUSSIAN'
scene.cycles.sample_clamp_indirect = 0.0
scene.view_settings.view_transform = 'Raw'
bpy.context.view_layer.update()
